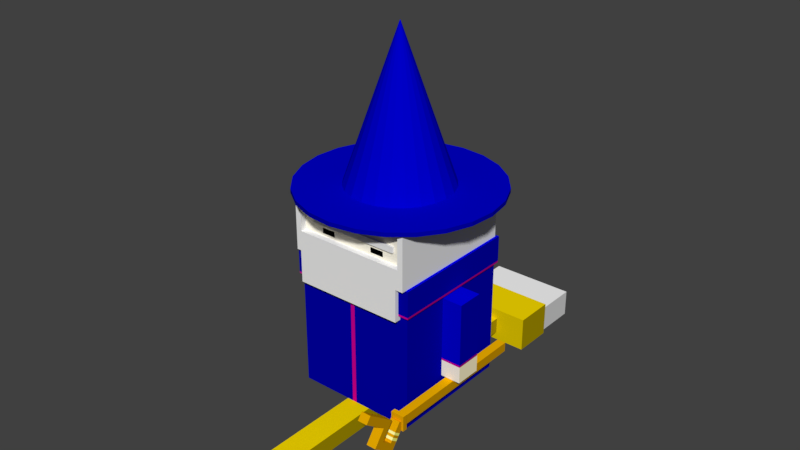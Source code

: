 # Source: wizard_walk.blend  (saved by Blender 2.79.0; exported with 4.5.12 LTS)
import bpy
from mathutils import Matrix  # noqa: F401  (used for matrix-valued properties, if any)

bpy.ops.wm.read_factory_settings(use_empty=True)
scene = bpy.context.scene
scene.name = 'Scene'

# ---- collections
col_collection_1 = bpy.data.collections.new('Collection 1'); scene.collection.children.link(col_collection_1)

# ---- materials (node trees are filled in below, after node groups)
mat_color_m0 = bpy.data.materials.new('Color_M0')
mat_color_m0.alpha_threshold = 0.0
mat_color_m0.use_transparent_shadow = False
mat_color_m0.diffuse_color = (0.7765, 0.7765, 0.7765, 1.0)
mat_color_m0.specular_color = (0.3294, 0.3294, 0.3294)
mat_color_m0.roughness = 0.5
mat_frontcol = bpy.data.materials.new('FrontCol')
mat_frontcol.alpha_threshold = 0.0
mat_frontcol.use_transparent_shadow = False
mat_frontcol.diffuse_color = (1.0, 1.0, 1.0, 1.0)
mat_frontcol.specular_color = (0.3294, 0.3294, 0.3294)
mat_frontcol.roughness = 0.5
mat_color_l1 = bpy.data.materials.new('Color_L1')
mat_color_l1.alpha_threshold = 0.0
mat_color_l1.use_transparent_shadow = False
mat_color_l1.diffuse_color = (0.6, 0.0, 0.298, 1.0)
mat_color_l1.specular_color = (0.3294, 0.3294, 0.3294)
mat_color_l1.roughness = 0.5
mat_color_06 = bpy.data.materials.new('Color_06')
mat_color_06.alpha_threshold = 0.0
mat_color_06.use_transparent_shadow = False
mat_color_06.diffuse_color = (0.0, 0.0, 0.4, 1.0)
mat_color_06.specular_color = (0.3294, 0.3294, 0.3294)
mat_color_06.roughness = 0.5
mat_color_i0 = bpy.data.materials.new('Color_I0')
mat_color_i0.alpha_threshold = 0.0
mat_color_i0.use_transparent_shadow = False
mat_color_i0.diffuse_color = (0.0, 0.0, 0.6, 1.0)
mat_color_i0.specular_color = (0.3294, 0.3294, 0.3294)
mat_color_i0.roughness = 0.5
mat_color_09 = bpy.data.materials.new('Color_09')
mat_color_09.alpha_threshold = 0.0
mat_color_09.use_transparent_shadow = False
mat_color_09.diffuse_color = (0.4, 0.0, 0.2, 1.0)
mat_color_09.specular_color = (0.3294, 0.3294, 0.3294)
mat_color_09.roughness = 0.5
mat_color_03 = bpy.data.materials.new('Color_03')
mat_color_03.alpha_threshold = 0.0
mat_color_03.use_transparent_shadow = False
mat_color_03.diffuse_color = (0.8863, 0.8863, 0.8863, 1.0)
mat_color_03.specular_color = (0.3294, 0.3294, 0.3294)
mat_color_03.roughness = 0.5
mat_color_08 = bpy.data.materials.new('Color_08')
mat_color_08.alpha_threshold = 0.0
mat_color_08.use_transparent_shadow = False
mat_color_08.diffuse_color = (1.0, 0.949, 0.8, 1.0)
mat_color_08.specular_color = (0.3294, 0.3294, 0.3294)
mat_color_08.roughness = 0.5
mat_color_d0 = bpy.data.materials.new('Color_D0')
mat_color_d0.alpha_threshold = 0.0
mat_color_d0.use_transparent_shadow = False
mat_color_d0.diffuse_color = (1.0, 0.898, 0.6, 1.0)
mat_color_d0.specular_color = (0.3294, 0.3294, 0.3294)
mat_color_d0.roughness = 0.5
mat_color_05 = bpy.data.materials.new('Color_05')
mat_color_05.alpha_threshold = 0.0
mat_color_05.use_transparent_shadow = False
mat_color_05.diffuse_color = (0.0, 0.0, 0.8, 1.0)
mat_color_05.specular_color = (0.3294, 0.3294, 0.3294)
mat_color_05.roughness = 0.5
mat_color_07 = bpy.data.materials.new('Color_07')
mat_color_07.alpha_threshold = 0.0
mat_color_07.use_transparent_shadow = False
mat_color_07.diffuse_color = (1.0, 1.0, 1.0, 1.0)
mat_color_07.specular_color = (0.3294, 0.3294, 0.3294)
mat_color_07.roughness = 0.5
mat_color_16 = bpy.data.materials.new('Color_16')
mat_color_16.alpha_threshold = 0.0
mat_color_16.use_transparent_shadow = False
mat_color_16.diffuse_color = (0.0, 0.0, 0.0, 1.0)
mat_color_16.specular_color = (0.3294, 0.3294, 0.3294)
mat_color_16.roughness = 0.5
mat_color_10 = bpy.data.materials.new('Color_10')
mat_color_10.alpha_threshold = 0.0
mat_color_10.use_transparent_shadow = False
mat_color_10.diffuse_color = (1.0, 0.749, 0.0, 1.0)
mat_color_10.specular_color = (0.3294, 0.3294, 0.3294)
mat_color_10.roughness = 0.5
mat_color_11 = bpy.data.materials.new('Color_11')
mat_color_11.alpha_threshold = 0.0
mat_color_11.use_transparent_shadow = False
mat_color_11.diffuse_color = (0.4, 0.298, 0.0, 1.0)
mat_color_11.specular_color = (0.3294, 0.3294, 0.3294)
mat_color_11.roughness = 0.5
mat_color_12 = bpy.data.materials.new('Color_12')
mat_color_12.alpha_threshold = 0.0
mat_color_12.use_transparent_shadow = False
mat_color_12.diffuse_color = (0.8, 0.6, 0.0, 1.0)
mat_color_12.specular_color = (0.3294, 0.3294, 0.3294)
mat_color_12.roughness = 0.5
mat_color_13 = bpy.data.materials.new('Color_13')
mat_color_13.alpha_threshold = 0.0
mat_color_13.use_transparent_shadow = False
mat_color_13.diffuse_color = (0.6667, 0.6667, 0.6667, 1.0)
mat_color_13.specular_color = (0.3294, 0.3294, 0.3294)
mat_color_13.roughness = 0.5
mat_color_c0 = bpy.data.materials.new('Color_C0')
mat_color_c0.alpha_threshold = 0.0
mat_color_c0.use_transparent_shadow = False
mat_color_c0.diffuse_color = (0.8, 0.4, 0.0, 1.0)
mat_color_c0.specular_color = (0.3294, 0.3294, 0.3294)
mat_color_c0.roughness = 0.5
mat_color_04 = bpy.data.materials.new('Color_04')
mat_color_04.alpha_threshold = 0.0
mat_color_04.use_transparent_shadow = False
mat_color_04.diffuse_color = (1.0, 0.498, 0.0, 1.0)
mat_color_04.specular_color = (0.3294, 0.3294, 0.3294)
mat_color_04.roughness = 0.5
mat_color_02 = bpy.data.materials.new('Color_02')
mat_color_02.alpha_threshold = 0.0
mat_color_02.use_transparent_shadow = False
mat_color_02.diffuse_color = (0.6, 0.298, 0.0, 1.0)
mat_color_02.specular_color = (0.3294, 0.3294, 0.3294)
mat_color_02.roughness = 0.5
mat_color_e0 = bpy.data.materials.new('Color_E0')
mat_color_e0.alpha_threshold = 0.0
mat_color_e0.use_transparent_shadow = False
mat_color_e0.diffuse_color = (1.0, 1.0, 0.1961, 1.0)
mat_color_e0.specular_color = (0.3294, 0.3294, 0.3294)
mat_color_e0.roughness = 0.5
mat_color_14 = bpy.data.materials.new('Color_14')
mat_color_14.alpha_threshold = 0.0
mat_color_14.use_transparent_shadow = False
mat_color_14.diffuse_color = (1.0, 1.0, 0.3961, 1.0)
mat_color_14.specular_color = (0.3294, 0.3294, 0.3294)
mat_color_14.roughness = 0.5
mat_color_15 = bpy.data.materials.new('Color_15')
mat_color_15.alpha_threshold = 0.0
mat_color_15.use_transparent_shadow = False
mat_color_15.diffuse_color = (1.0, 1.0, 0.0, 1.0)
mat_color_15.specular_color = (0.3294, 0.3294, 0.3294)
mat_color_15.roughness = 0.5
mat_color_01 = bpy.data.materials.new('Color_01')
mat_color_01.alpha_threshold = 0.0
mat_color_01.use_transparent_shadow = False
mat_color_01.diffuse_color = (0.4, 0.2, 0.0, 1.0)
mat_color_01.specular_color = (0.3294, 0.3294, 0.3294)
mat_color_01.roughness = 0.5

# ---- material node trees

# ---- world
world_world = bpy.data.worlds.new('World'); scene.world = world_world
world_world.color = (0.05088, 0.05088, 0.05088)
world_world.use_sun_shadow = False
world_world.sun_shadow_jitter_overblur = 0.0
world_world.cycles.sampling_method = 'MANUAL'

# ---- meshes
me_circle = bpy.data.meshes.new('Circle')
me_circle.from_pydata([(0.0, 1.0, 0.0), (-0.1951, 0.9808, 0.0), (-0.3827, 0.9239, 0.0), (-0.5556, 0.8315, 0.0), (-0.7071, 0.7071, 0.0), (-0.8315, 0.5556, 0.0), (-0.9239, 0.3827, 0.0), (-0.9808, 0.1951, 0.0), (-1.0, 7.55e-08, 0.0), (-0.9808, -0.1951, 0.0), (-0.9239, -0.3827, 0.0), (-0.8315, -0.5556, 0.0), (-0.7071, -0.7071, 0.0), (-0.5556, -0.8315, 0.0), (-0.3827, -0.9239, 0.0), (-0.1951, -0.9808, 0.0), (3.258e-07, -1.0, 0.0), (0.1951, -0.9808, 0.0), (0.3827, -0.9239, 0.0), (0.5556, -0.8315, 0.0), (0.7071, -0.7071, 0.0), (0.8315, -0.5556, 0.0), (0.9239, -0.3827, 0.0), (0.9808, -0.1951, 0.0), (1.0, 9.656e-07, 0.0), (0.9808, 0.1951, 0.0), (0.9239, 0.3827, 0.0), (0.8315, 0.5556, 0.0), (0.7071, 0.7071, 0.0), (0.5556, 0.8315, 0.0), (0.3827, 0.9239, 0.0), (0.1951, 0.9808, 0.0)], [(1, 0), (2, 1), (3, 2), (4, 3), (5, 4), (6, 5), (7, 6), (8, 7), (9, 8), (10, 9), (11, 10), (12, 11), (13, 12), (14, 13), (15, 14), (16, 15), (17, 16), (18, 17), (19, 18), (20, 19), (21, 20), (22, 21), (23, 22), (24, 23), (25, 24), (26, 25), (27, 26), (28, 27), (29, 28), (30, 29), (31, 30), (0, 31)], [])
me_circle.use_remesh_preserve_volume = False
me_circle.use_remesh_preserve_attributes = False
me_circle.use_mirror_vertex_groups = False
me_circle.update()
me_camera = bpy.data.meshes.new('Camera')
me_camera.from_pydata([], [], [])
me_camera.use_remesh_preserve_volume = False
me_camera.use_remesh_preserve_attributes = False
me_camera.use_mirror_vertex_groups = False
me_camera.update()
me_mesh03_001 = bpy.data.meshes.new('Mesh03.001')
me_mesh03_001.from_pydata([(-7.314, -9.631, -52.67), (7.999, -9.631, -40.06), (-7.314, -9.631, -40.06), (7.999, -9.631, -52.67), (-7.314, -9.631, -52.67), (7.999, 10.12, -52.67), (7.999, -9.631, -52.67), (-7.314, 10.12, -52.67), (-7.314, 10.12, 8.267), (7.999, 10.12, -38.62), (-7.314, 10.12, -38.62), (7.999, 10.12, 8.267), (-7.314, 10.12, 8.267), (7.999, -9.631, 8.267), (7.999, 10.12, 8.267), (-7.314, -9.631, 8.267), (-7.314, -9.631, -38.62), (7.999, -9.631, 8.267), (-7.314, -9.631, 8.267), (7.999, -9.631, -38.62), (7.999, 10.12, -40.06), (-7.314, 10.12, -52.67), (-7.314, 10.12, -40.06), (7.999, 10.12, -52.67), (7.999, -9.631, -40.06), (7.999, 10.12, -52.67), (7.999, 10.12, -40.06), (7.999, -9.631, -52.67), (7.999, -9.631, -38.62), (7.999, 10.12, -38.62), (7.999, -9.631, 8.267), (7.999, 10.12, 8.267), (-7.314, -9.631, -40.06), (-7.314, 10.12, -52.67), (-7.314, 10.12, -40.06), (-7.314, -9.631, -52.67), (-7.314, -9.631, -38.62), (-7.314, 10.12, -38.62), (-7.314, -9.631, 8.267), (-7.314, 10.12, 8.267)], [], [(0, 1, 2), (1, 0, 3), (4, 5, 6), (5, 4, 7), (8, 9, 10), (9, 8, 11), (12, 13, 14), (13, 12, 15), (16, 17, 18), (17, 16, 19), (16, 1, 19), (1, 16, 2), (20, 21, 22), (21, 20, 23), (24, 25, 26), (25, 24, 27), (26, 28, 24), (28, 26, 29), (20, 10, 9), (10, 20, 22), (29, 30, 28), (30, 29, 31), (32, 33, 34), (33, 32, 35), (34, 36, 32), (36, 34, 37), (37, 38, 36), (38, 37, 39)])
me_mesh03_001.polygons.foreach_set('material_index', [7, 7, 8, 8, 4, 4, 9, 9, 4, 4, 2, 2, 7, 7, 8, 8, 5, 5, 2, 2, 3, 3, 8, 8, 5, 5, 3, 3])
_uv = me_mesh03_001.uv_layers.new(name='UVMap')
_uv.uv.foreach_set('vector', [44.39, 41.93, 59.7, 54.54, 44.39, 54.54, 59.7, 54.54, 44.39, 41.93, 59.7, 41.93, -44.39, -9.712, -59.7, 10.04, -59.7, -9.712, -59.7, 10.04, -44.39, -9.712, -44.39, 10.04, -44.39, 102.9, -59.7, 55.98, -44.39, 55.98, -59.7, 55.98, -44.39, 102.9, -59.7, 102.9, 44.39, 10.04, 59.7, -9.712, 59.7, 10.04, 59.7, -9.712, 44.39, 10.04, 44.39, -9.712, 44.39, 55.98, 59.7, 102.9, 44.39, 102.9, 59.7, 102.9, 44.39, 55.98, 59.7, 55.98, 44.39, 55.98, 59.7, 54.54, 59.7, 55.98, 59.7, 54.54, 44.39, 55.98, 44.39, 54.54, -59.7, 54.54, -44.39, 41.93, -44.39, 54.54, -44.39, 41.93, -59.7, 54.54, -59.7, 41.93, -9.712, 54.54, 10.04, 41.93, 10.04, 54.54, 10.04, 41.93, -9.712, 54.54, -9.712, 41.93, 10.04, 54.54, -9.712, 55.98, -9.712, 54.54, -9.712, 55.98, 10.04, 54.54, 10.04, 55.98, -59.7, 54.54, -44.39, 55.98, -59.7, 55.98, -44.39, 55.98, -59.7, 54.54, -44.39, 54.54, 10.04, 55.98, -9.712, 102.9, -9.712, 55.98, -9.712, 102.9, 10.04, 55.98, 10.04, 102.9, -9.712, 54.54, 10.04, 41.93, 10.04, 54.54, 10.04, 41.93, -9.712, 54.54, -9.712, 41.93, 10.04, 54.54, -9.712, 55.98, -9.712, 54.54, -9.712, 55.98, 10.04, 54.54, 10.04, 55.98, 10.04, 55.98, -9.712, 102.9, -9.712, 55.98, -9.712, 102.9, 10.04, 55.98, 10.04, 102.9])
me_mesh03_001.materials.append(mat_color_m0)
me_mesh03_001.materials.append(mat_frontcol)
me_mesh03_001.materials.append(mat_color_l1)
me_mesh03_001.materials.append(mat_color_06)
me_mesh03_001.materials.append(mat_color_i0)
me_mesh03_001.materials.append(mat_color_09)
me_mesh03_001.materials.append(mat_color_03)
me_mesh03_001.materials.append(mat_color_08)
me_mesh03_001.materials.append(mat_color_d0)
me_mesh03_001.materials.append(mat_color_05)
me_mesh03_001.materials.append(mat_color_07)
me_mesh03_001.materials.append(mat_color_16)
me_mesh03_001.use_remesh_preserve_volume = False
me_mesh03_001.use_remesh_preserve_attributes = False
me_mesh03_001.use_mirror_vertex_groups = False
me_mesh03_001.update()
me_mesh09 = bpy.data.meshes.new('Mesh09')
me_mesh09.from_pydata([(-8.624, 105.0, 18.88), (10.5, 105.0, 6.375), (-8.624, 105.0, 6.375), (10.5, 105.0, 18.88), (-8.624, 105.0, 18.88), (10.5, -165.0, 18.88), (10.5, 105.0, 18.88), (-8.624, -165.0, 18.88), (-8.624, 105.0, 18.88), (-8.624, -165.0, 6.375), (-8.624, -165.0, 18.88), (-8.624, 105.0, 6.375), (10.5, 105.0, 6.375), (-8.624, -165.0, 6.375), (-8.624, 105.0, 6.375), (10.5, -165.0, 6.375), (10.5, 105.0, 6.375), (10.5, -165.0, 18.88), (10.5, -165.0, 6.375), (10.5, 105.0, 18.88), (10.5, -165.0, 18.88), (-8.624, -165.0, 6.375), (10.5, -165.0, 6.375), (-8.624, -165.0, 18.88), (-31.61, 136.1, 23.88), (34.43, 136.1, 3.375), (-31.61, 136.1, 3.375), (34.43, 136.1, 23.88), (34.43, 167.1, 23.88), (-31.61, 136.1, 23.88), (34.43, 136.1, 23.88), (-31.7, 167.1, 23.88), (-31.7, 136.1, 23.88), (-31.7, 167.1, 23.88), (-31.7, 136.1, 3.375), (-31.7, 136.1, 23.88), (-31.7, 167.1, 3.375), (-31.7, 167.1, 23.88), (34.43, 167.1, 3.375), (-31.7, 167.1, 3.375), (34.43, 167.1, 23.88), (34.43, 136.1, 23.88), (34.43, 167.1, 3.375), (34.43, 167.1, 23.88), (34.43, 136.1, 3.375), (34.52, 136.1, 26.69), (34.52, 136.1, 1.705e-13), (34.43, 136.1, 1.705e-13), (34.52, 105.1, 1.705e-13), (34.43, 136.1, 1.705e-13), (34.52, 136.1, 1.705e-13), (10.5, 105.1, 1.705e-13), (-8.624, 105.1, 1.705e-13), (-31.61, 105.1, 1.705e-13), (-31.61, 136.1, 1.705e-13), (-31.61, 105.1, 1.705e-13), (-31.61, 136.1, 26.69), (-31.61, 136.1, 1.705e-13), (-31.61, 105.1, 26.69), (-31.61, 105.1, 1.705e-13), (34.52, 105.1, 26.69), (-31.61, 105.1, 26.69), (-8.624, 105.1, 1.705e-13), (10.5, 105.1, 1.705e-13), (34.52, 105.1, 1.705e-13), (34.52, 136.1, 1.705e-13), (34.52, 105.1, 26.69), (34.52, 105.1, 1.705e-13), (34.52, 136.1, 26.69), (34.43, 136.1, 26.69), (34.52, 105.1, 26.69), (34.52, 136.1, 26.69), (-31.61, 136.1, 26.69), (-31.61, 105.1, 26.69), (-31.61, 136.1, 26.69), (34.43, 136.1, 26.69), (-31.61, 136.1, 23.88), (-31.61, 136.1, 3.375), (-31.61, 136.1, 23.88), (-31.7, 136.1, 3.375), (-31.61, 136.1, 3.375), (-31.7, 136.1, 23.88), (-31.7, 136.1, 3.375), (34.43, 167.1, 3.375), (-31.61, 136.1, 3.375), (-31.7, 167.1, 3.375), (34.43, 136.1, 3.375), (-31.61, 136.1, 1.705e-13)], [], [(0, 1, 2), (1, 0, 3), (4, 5, 6), (5, 4, 7), (8, 9, 10), (9, 8, 11), (12, 13, 14), (13, 12, 15), (16, 17, 18), (17, 16, 19), (20, 21, 22), (21, 20, 23), (24, 25, 26), (25, 24, 27), (28, 29, 30), (31, 29, 28), (29, 31, 32), (33, 34, 35), (34, 33, 36), (37, 38, 39), (38, 37, 40), (41, 42, 43), (42, 41, 44), (45, 25, 27), (46, 25, 45), (25, 46, 47), (48, 49, 50), (51, 49, 48), (52, 49, 51), (53, 49, 52), (49, 53, 54), (55, 56, 57), (56, 55, 58), (59, 60, 61), (62, 60, 59), (63, 60, 62), (60, 63, 64), (65, 66, 67), (66, 65, 68), (69, 70, 71), (72, 70, 69), (70, 72, 73), (27, 74, 75), (24, 74, 27), (57, 56, 76), (57, 76, 77), (78, 79, 80), (79, 78, 81), (82, 83, 84), (83, 82, 85), (84, 83, 86), (47, 26, 25), (26, 47, 87), (45, 27, 75)])
me_mesh09.polygons.foreach_set('material_index', [0, 0, 1, 1, 2, 2, 2, 2, 2, 2, 3, 3, 0, 0, 4, 4, 4, 5, 5, 5, 5, 6, 6, 0, 0, 0, 2, 2, 2, 2, 2, 2, 2, 3, 3, 3, 3, 2, 2, 1, 1, 1, 3, 3, 2, 2, 0, 0, 0, 0, 0, 3, 3, 0])
_uv = me_mesh09.uv_layers.new(name='UVMap')
_uv.uv.foreach_set('vector', [8.624, 18.88, -10.5, 6.375, 8.624, 6.375, -10.5, 6.375, 8.624, 18.88, -10.5, 18.88, -8.624, 105.0, 10.5, -165.0, 10.5, 105.0, 10.5, -165.0, -8.624, 105.0, -8.624, -165.0, -105.0, 18.88, 165.0, 6.375, 165.0, 18.88, 165.0, 6.375, -105.0, 18.88, -105.0, 6.375, -10.5, 105.0, 8.624, -165.0, 8.624, 105.0, 8.624, -165.0, -10.5, 105.0, -10.5, -165.0, 105.0, 6.375, -165.0, 18.88, -165.0, 6.375, -165.0, 18.88, 105.0, 6.375, 105.0, 18.88, 10.5, 18.88, -8.624, 6.375, 10.5, 6.375, -8.624, 6.375, 10.5, 18.88, -8.624, 18.88, 31.61, 23.88, -34.43, 3.375, 31.61, 3.375, -34.43, 3.375, 31.61, 23.88, -34.43, 23.88, 34.43, 167.1, -31.61, 136.1, 34.43, 136.1, -31.7, 167.1, -31.61, 136.1, 34.43, 167.1, -31.61, 136.1, -31.7, 167.1, -31.7, 136.1, -167.1, 23.88, -136.1, 3.375, -136.1, 23.88, -136.1, 3.375, -167.1, 23.88, -167.1, 3.375, 31.7, 23.88, -34.43, 3.375, 31.7, 3.375, -34.43, 3.375, 31.7, 23.88, -34.43, 23.88, 136.1, 23.88, 167.1, 3.375, 167.1, 23.88, 167.1, 3.375, 136.1, 23.88, 136.1, 3.375, -34.52, 26.69, -34.43, 3.375, -34.43, 23.88, -34.52, 1.705e-13, -34.43, 3.375, -34.52, 26.69, -34.43, 3.375, -34.52, 1.705e-13, -34.43, 1.705e-13, -34.52, 105.1, -34.43, 136.1, -34.52, 136.1, -10.5, 105.1, -34.43, 136.1, -34.52, 105.1, 8.624, 105.1, -34.43, 136.1, -10.5, 105.1, 31.61, 105.1, -34.43, 136.1, 8.624, 105.1, -34.43, 136.1, 31.61, 105.1, 31.61, 136.1, -105.1, 1.705e-13, -136.1, 26.69, -136.1, 1.705e-13, -136.1, 26.69, -105.1, 1.705e-13, -105.1, 26.69, -31.61, 1.705e-13, 34.52, 26.69, -31.61, 26.69, -8.624, 1.705e-13, 34.52, 26.69, -31.61, 1.705e-13, 10.5, 1.705e-13, 34.52, 26.69, -8.624, 1.705e-13, 34.52, 26.69, 10.5, 1.705e-13, 34.52, 1.705e-13, 136.1, 1.705e-13, 105.1, 26.69, 105.1, 1.705e-13, 105.1, 26.69, 136.1, 1.705e-13, 136.1, 26.69, 34.43, 136.1, 34.52, 105.1, 34.52, 136.1, -31.61, 136.1, 34.52, 105.1, 34.43, 136.1, 34.52, 105.1, -31.61, 136.1, -31.61, 105.1, -34.43, 23.88, 31.61, 26.69, -34.43, 26.69, 31.61, 23.88, 31.61, 26.69, -34.43, 23.88, -136.1, 1.705e-13, -136.1, 26.69, -136.1, 23.88, -136.1, 1.705e-13, -136.1, 23.88, -136.1, 3.375, -31.61, 23.88, -31.7, 3.375, -31.61, 3.375, -31.7, 3.375, -31.61, 23.88, -31.7, 23.88, 31.7, 136.1, -34.43, 167.1, 31.61, 136.1, -34.43, 167.1, 31.7, 136.1, 31.7, 167.1, 31.61, 136.1, -34.43, 167.1, -34.43, 136.1, -34.43, 1.705e-13, 31.61, 3.375, -34.43, 3.375, 31.61, 3.375, -34.43, 1.705e-13, 31.61, 1.705e-13, -34.52, 26.69, -34.43, 23.88, -34.43, 26.69])
me_mesh09.materials.append(mat_frontcol)
me_mesh09.materials.append(mat_color_10)
me_mesh09.materials.append(mat_color_11)
me_mesh09.materials.append(mat_color_12)
me_mesh09.materials.append(mat_color_07)
me_mesh09.materials.append(mat_color_m0)
me_mesh09.materials.append(mat_color_13)
me_mesh09.use_remesh_preserve_volume = False
me_mesh09.use_remesh_preserve_attributes = False
me_mesh09.use_mirror_vertex_groups = False
me_mesh09.update()
me_mesh07 = bpy.data.meshes.new('Mesh07')
me_mesh07.from_pydata([(-47.17, -8.774, 55.62), (-47.17, 10.98, 102.5), (-47.17, -8.774, 102.5), (-47.17, 10.98, 55.62), (-47.17, 10.98, 54.18), (-47.17, -8.774, 54.18), (-62.48, -8.774, 55.62), (-47.17, -8.774, 54.18), (-47.17, -8.774, 55.62), (-62.48, -8.774, 54.18), (-62.48, -8.774, 55.62), (-62.48, 10.98, 54.18), (-62.48, -8.774, 54.18), (-62.48, 10.98, 55.62), (-62.48, 10.98, 102.5), (-62.48, -8.774, 102.5), (-62.48, -8.774, 102.5), (-47.17, -8.774, 102.5), (-47.17, -8.774, 102.5), (-62.48, 10.98, 102.5), (-62.48, -8.774, 102.5), (-47.17, 10.98, 102.5), (-47.17, 10.98, 55.62), (-62.48, 10.98, 102.5), (-47.17, 10.98, 102.5), (-62.48, 10.98, 55.62), (-47.17, 10.98, 54.18), (-62.48, 10.98, 54.18), (-47.17, 10.98, 41.57), (-62.48, 10.98, 41.57), (-47.17, 10.98, 41.57), (-62.48, -8.774, 41.57), (-62.48, 10.98, 41.57), (-47.17, -8.774, 41.57), (-47.17, 10.98, 41.57), (-47.17, -8.774, 41.57), (-62.48, 10.98, 54.18), (-47.17, -8.774, 54.18), (-47.17, 10.98, 54.18), (-62.48, -8.774, 54.18), (-62.48, -8.774, 41.57), (-62.48, 10.98, 41.57), (-62.48, -8.774, 41.57), (-47.17, -8.774, 41.57), (-62.48, 10.98, 55.62), (-47.17, -8.774, 55.62), (-47.17, 10.98, 55.62), (-62.48, -8.774, 55.62)], [], [(0, 1, 2), (1, 0, 3), (0, 4, 3), (4, 0, 5), (6, 7, 8), (7, 6, 9), (10, 11, 12), (11, 10, 13), (10, 14, 13), (14, 10, 15), (8, 16, 6), (16, 8, 17), (18, 19, 20), (19, 18, 21), (22, 23, 24), (23, 22, 25), (26, 25, 22), (25, 26, 27), (28, 27, 26), (27, 28, 29), (30, 31, 32), (31, 30, 33), (34, 5, 35), (5, 34, 4), (36, 37, 38), (37, 36, 39), (11, 40, 12), (40, 11, 41), (42, 7, 9), (7, 42, 43), (44, 45, 46), (45, 44, 47)])
me_mesh07.polygons.foreach_set('material_index', [0, 0, 1, 1, 2, 2, 1, 1, 0, 0, 3, 3, 4, 4, 3, 3, 2, 2, 5, 5, 6, 6, 6, 6, 7, 7, 6, 6, 5, 5, 7, 7])
_uv = me_mesh07.uv_layers.new(name='UVMap')
_uv.uv.foreach_set('vector', [-8.774, 55.62, 10.98, 102.5, -8.774, 102.5, 10.98, 102.5, -8.774, 55.62, 10.98, 55.62, -8.774, 55.62, 10.98, 54.18, 10.98, 55.62, 10.98, 54.18, -8.774, 55.62, -8.774, 54.18, -62.48, 55.62, -47.17, 54.18, -47.17, 55.62, -47.17, 54.18, -62.48, 55.62, -62.48, 54.18, 8.774, 55.62, -10.98, 54.18, 8.774, 54.18, -10.98, 54.18, 8.774, 55.62, -10.98, 55.62, 8.774, 55.62, -10.98, 102.5, -10.98, 55.62, -10.98, 102.5, 8.774, 55.62, 8.774, 102.5, -47.17, 55.62, -62.48, 102.5, -62.48, 55.62, -62.48, 102.5, -47.17, 55.62, -47.17, 102.5, -47.17, -8.774, -62.48, 10.98, -62.48, -8.774, -62.48, 10.98, -47.17, -8.774, -47.17, 10.98, 47.17, 55.62, 62.48, 102.5, 47.17, 102.5, 62.48, 102.5, 47.17, 55.62, 62.48, 55.62, 47.17, 54.18, 62.48, 55.62, 47.17, 55.62, 62.48, 55.62, 47.17, 54.18, 62.48, 54.18, 47.17, 41.57, 62.48, 54.18, 47.17, 54.18, 62.48, 54.18, 47.17, 41.57, 62.48, 41.57, 47.17, 10.98, 62.48, -8.774, 62.48, 10.98, 62.48, -8.774, 47.17, 10.98, 47.17, -8.774, 10.98, 41.57, -8.774, 54.18, -8.774, 41.57, -8.774, 54.18, 10.98, 41.57, 10.98, 54.18, -62.48, 10.98, -47.17, -8.774, -47.17, 10.98, -47.17, -8.774, -62.48, 10.98, -62.48, -8.774, -10.98, 54.18, 8.774, 41.57, 8.774, 54.18, 8.774, 41.57, -10.98, 54.18, -10.98, 41.57, -62.48, 41.57, -47.17, 54.18, -62.48, 54.18, -47.17, 54.18, -62.48, 41.57, -47.17, 41.57, -62.48, 10.98, -47.17, -8.774, -47.17, 10.98, -47.17, -8.774, -62.48, 10.98, -62.48, -8.774])
me_mesh07.materials.append(mat_color_06)
me_mesh07.materials.append(mat_color_09)
me_mesh07.materials.append(mat_color_l1)
me_mesh07.materials.append(mat_color_i0)
me_mesh07.materials.append(mat_color_05)
me_mesh07.materials.append(mat_color_08)
me_mesh07.materials.append(mat_color_d0)
me_mesh07.materials.append(mat_frontcol)
me_mesh07.use_remesh_preserve_volume = False
me_mesh07.use_remesh_preserve_attributes = False
me_mesh07.use_mirror_vertex_groups = False
me_mesh07.update()
me_mesh05 = bpy.data.meshes.new('Mesh05')
me_mesh05.from_pydata([(10.14, -90.14, -57.13), (10.14, -86.44, -52.15), (10.14, -90.14, -57.13), (10.14, -86.44, -52.16), (10.14, -90.14, -57.13), (2.94, -86.44, -52.15), (10.14, -86.44, -52.15), (10.14, -95.29, -64.07), (2.94, -95.29, -64.07), (10.14, -95.29, -64.07), (2.94, -87.79, -69.64), (2.94, -95.29, -64.07), (10.14, -87.79, -69.64), (10.14, -95.29, -64.07), (10.14, -86.66, -77.35), (10.14, -87.79, -69.64), (10.14, -98.58, -68.5), (10.14, -94.57, -53.84), (10.14, -99.72, -60.78), (10.14, -103.0, -65.21), (10.14, -99.73, -60.77), (10.14, -103.0, -65.2), (10.14, -99.72, -60.78), (2.94, -103.0, -65.21), (10.14, -103.0, -65.21), (2.94, -94.57, -53.84), (10.14, -94.57, -53.84), (10.14, -94.57, -53.84), (2.94, -110.7, -41.89), (2.94, -94.57, -53.84), (10.14, -110.7, -41.89), (10.14, -107.0, -36.92), (10.14, -110.7, -41.89), (2.94, -86.44, -52.15), (10.14, -107.0, -36.92), (10.14, -86.44, -52.15), (2.94, -107.0, -36.92), (2.94, -94.57, -53.84), (2.94, -107.0, -36.92), (2.94, -86.44, -52.15), (2.94, -110.7, -41.89), (2.94, -110.7, -41.89), (10.14, -107.0, -36.92), (2.94, -107.0, -36.92), (10.14, -110.7, -41.89), (2.94, -95.29, -64.07), (2.94, -103.0, -65.21), (2.94, -86.66, -77.35), (2.94, -87.79, -69.64), (2.94, -86.64, -68.09), (10.14, -87.79, -69.64), (2.94, -86.64, -68.09), (2.94, -87.79, -69.64), (10.14, -86.64, -68.09), (10.14, -86.64, -68.09), (10.14, -86.64, -77.33), (2.94, -86.66, -77.35), (10.14, -86.64, -77.33), (10.14, -86.66, -77.35), (2.94, -86.64, -77.33), (2.94, -86.64, -77.33), (2.94, -82.21, -71.38), (2.94, -85.49, -66.54), (2.94, -81.06, -69.83), (10.14, -81.06, -69.83), (2.94, -85.49, -66.54), (2.94, -81.06, -69.83), (10.14, -85.49, -66.54), (10.14, -85.49, -66.54), (10.14, -82.21, -71.38), (10.14, -81.06, -69.83), (2.94, -85.49, -66.54), (10.14, -85.49, -66.54), (2.94, -86.64, -68.09), (10.14, -82.21, -71.38), (10.14, -86.64, -68.09), (2.94, -82.21, -71.38), (2.94, -81.06, -69.83), (10.14, -82.21, -71.38), (2.94, -82.21, -71.38), (10.14, -81.06, -69.83), (2.94, -79.97, -68.36), (10.14, -79.97, -68.36), (10.14, -79.97, -68.36), (2.94, -84.4, -65.07), (2.94, -79.97, -68.36), (10.14, -84.4, -65.07), (10.14, -84.4, -65.07), (10.14, -79.97, -68.36), (2.94, -84.4, -65.07), (10.14, -84.4, -65.07), (2.94, -84.4, -65.07), (2.94, -79.97, -68.36), (2.94, -83.35, -63.66), (2.94, -78.92, -66.95), (2.94, -78.91, -57.68), (2.94, -74.48, -60.97), (10.14, -78.91, -57.68), (2.94, -74.48, -60.97), (2.94, -78.91, -57.68), (10.14, -74.48, -60.97), (10.14, -78.91, -57.68), (10.14, -78.92, -66.95), (10.14, -74.48, -60.97), (10.14, -83.35, -63.66), (10.14, -78.91, -57.68), (2.94, -83.35, -63.66), (10.14, -83.35, -63.66), (2.94, -78.91, -57.68), (2.94, -83.35, -63.66), (10.14, -78.92, -66.95), (10.14, -83.35, -63.66), (2.94, -78.92, -66.95), (2.94, -74.48, -60.97), (10.14, -78.92, -66.95), (2.94, -78.92, -66.95), (10.14, -74.48, -60.97), (2.94, -86.63, -77.33), (10.14, -86.63, -77.33), (10.14, -86.63, -77.33), (2.94, -86.64, -77.33), (10.14, -86.63, -77.33), (10.14, -86.64, -77.33), (2.94, -86.63, -77.33), (2.94, -86.63, -77.33), (10.14, -86.66, -77.35), (2.94, -103.0, -65.21), (2.94, -86.66, -77.35), (10.14, -103.0, -65.21), (10.14, -98.58, -68.5), (10.14, -98.6, -68.52), (10.14, -103.0, -65.23), (10.14, 38.9, -63.5), (3.484, -74.06, -63.5), (3.484, 38.9, -63.5), (10.14, -74.06, -63.5), (10.14, 38.9, -63.5), (10.14, -74.06, -56.48), (10.14, -74.06, -63.5), (10.14, 38.9, -56.48), (10.14, 38.9, -63.5), (3.484, 38.9, -56.48), (10.14, 38.9, -56.48), (3.484, 38.9, -63.5), (3.484, -74.06, -63.5), (3.484, 38.9, -56.48), (3.484, 38.9, -63.5), (3.484, -74.06, -56.48), (3.484, -74.06, -63.5), (10.14, -74.06, -56.48), (3.484, -74.06, -56.48), (10.14, -74.06, -63.5), (10.14, -74.06, -56.48), (3.484, 38.9, -56.48), (3.484, -74.06, -56.48), (10.14, 38.9, -56.48), (11.71, -77.15, -65.88), (1.644, -77.15, -54.38), (1.644, -77.15, -65.88), (11.71, -77.15, -54.38), (11.71, -73.72, -65.88), (11.71, -77.15, -54.38), (11.71, -77.15, -65.88), (11.71, -73.72, -54.38), (11.71, -73.72, -65.88), (1.644, -73.72, -54.38), (11.71, -73.72, -54.38), (1.644, -73.72, -65.88), (11.71, -73.72, -65.88), (1.644, -77.15, -65.88), (1.644, -73.72, -65.88), (11.71, -77.15, -65.88), (1.644, -77.15, -65.88), (1.644, -73.72, -54.38), (1.644, -73.72, -65.88), (1.644, -77.15, -54.38), (11.71, -77.15, -54.38), (1.644, -73.72, -54.38), (1.644, -77.15, -54.38), (11.71, -73.72, -54.38)], [], [(0, 1, 2), (1, 0, 3), (4, 5, 6), (7, 5, 4), (5, 7, 8), (9, 10, 11), (10, 9, 12), (13, 14, 15), (14, 13, 16), (17, 16, 13), (18, 16, 17), (16, 18, 19), (20, 19, 18), (19, 20, 21), (22, 23, 24), (23, 22, 25), (25, 22, 26), (27, 28, 29), (28, 27, 30), (17, 31, 32), (31, 17, 1), (1, 17, 2), (17, 13, 2), (33, 34, 35), (34, 33, 36), (37, 38, 39), (38, 37, 40), (41, 42, 43), (42, 41, 44), (45, 37, 39), (37, 45, 46), (45, 47, 46), (47, 45, 48), (47, 48, 49), (50, 51, 52), (51, 50, 53), (15, 14, 54), (54, 14, 55), (56, 57, 58), (57, 56, 59), (47, 49, 60), (60, 49, 61), (62, 61, 49), (61, 62, 63), (64, 65, 66), (65, 64, 67), (68, 69, 70), (69, 68, 54), (71, 53, 72), (53, 71, 51), (73, 74, 75), (74, 73, 76), (77, 78, 79), (78, 77, 80), (81, 80, 77), (80, 81, 82), (83, 84, 85), (84, 83, 86), (87, 70, 88), (70, 87, 68), (89, 72, 90), (72, 89, 71), (91, 63, 62), (63, 91, 92), (93, 92, 91), (92, 93, 94), (95, 94, 93), (94, 95, 96), (97, 98, 99), (98, 97, 100), (101, 102, 103), (102, 101, 104), (105, 106, 107), (106, 105, 108), (109, 110, 111), (110, 109, 112), (113, 114, 115), (114, 113, 116), (82, 115, 114), (115, 82, 81), (104, 88, 102), (88, 104, 87), (107, 89, 90), (89, 107, 106), (78, 117, 79), (117, 78, 118), (69, 55, 119), (54, 55, 69), (120, 121, 122), (121, 120, 123), (60, 61, 124), (125, 126, 127), (126, 125, 128), (128, 125, 129), (19, 130, 16), (130, 19, 131), (132, 133, 134), (133, 132, 135), (136, 137, 138), (137, 136, 139), (140, 141, 142), (141, 140, 143), (144, 145, 146), (145, 144, 147), (148, 149, 150), (149, 148, 151), (152, 153, 154), (153, 152, 155), (156, 157, 158), (157, 156, 159), (160, 161, 162), (161, 160, 163), (164, 165, 166), (165, 164, 167), (168, 169, 170), (169, 168, 171), (172, 173, 174), (173, 172, 175), (176, 177, 178), (177, 176, 179)])
me_mesh05.polygons.foreach_set('material_index', [0, 0, 1, 1, 1, 2, 2, 3, 3, 3, 3, 3, 0, 0, 1, 1, 1, 3, 3, 3, 3, 3, 3, 2, 2, 3, 3, 1, 1, 3, 3, 3, 3, 3, 1, 1, 3, 3, 0, 0, 3, 3, 4, 4, 0, 0, 4, 4, 5, 5, 0, 0, 6, 6, 1, 1, 0, 0, 3, 3, 1, 1, 3, 3, 4, 4, 3, 3, 2, 2, 3, 3, 1, 1, 0, 0, 1, 1, 6, 6, 4, 4, 5, 5, 1, 1, 3, 3, 0, 0, 3, 3, 3, 3, 0, 0, 7, 7, 3, 3, 1, 1, 3, 3, 0, 0, 2, 2, 1, 1, 3, 3, 1, 1, 7, 7, 3, 3, 2, 2])
_uv = me_mesh05.uv_layers.new(name='UVMap')
_uv.uv.foreach_set('vector', [-77.48, 41.02, -73.79, 45.99, -77.48, 41.02, -73.79, 45.99, -77.48, 41.02, -73.79, 45.99, -54.53, -13.27, -47.33, -7.072, -54.53, -7.072, -54.53, -21.91, -47.33, -7.072, -54.53, -13.27, -47.33, -7.072, -54.53, -21.91, -47.33, -21.91, -54.53, 86.66, -47.33, 77.32, -47.33, 86.66, -47.33, 77.32, -54.53, 86.66, -54.53, 77.32, -82.64, 34.08, -74.0, 20.8, -75.14, 28.51, -74.0, 20.8, -82.64, 34.08, -85.93, 29.65, -81.91, 44.31, -85.93, 29.65, -82.64, 34.08, -87.07, 37.37, -85.93, 29.65, -81.91, 44.31, -85.93, 29.65, -87.07, 37.37, -90.36, 32.94, -87.08, 37.38, -90.36, 32.94, -87.07, 37.37, -90.36, 32.94, -87.08, 37.38, -90.37, 32.95, 54.53, -21.91, 47.33, -27.43, 54.53, -27.43, 47.33, -27.43, 54.53, -21.91, 47.33, -13.27, 47.33, -13.27, 54.53, -21.91, 54.53, -13.27, 54.53, 92.18, 47.33, 112.2, 47.33, 92.18, 47.33, 112.2, 54.53, 92.18, 54.53, 112.2, -81.91, 44.31, -94.31, 61.23, -98.0, 56.26, -94.31, 61.23, -81.91, 44.31, -73.79, 45.99, -73.79, 45.99, -81.91, 44.31, -77.48, 41.02, -81.91, 44.31, -82.64, 34.08, -77.48, 41.02, -47.33, 86.66, -54.53, 112.2, -54.53, 86.66, -54.53, 112.2, -47.33, 86.66, -47.33, 112.2, 81.91, 44.31, 94.31, 61.23, 73.79, 45.99, 94.31, 61.23, 81.91, 44.31, 98.0, 56.26, 47.33, -13.27, 54.53, -7.073, 47.33, -7.073, 54.53, -7.073, 47.33, -13.27, 54.53, -13.27, 82.64, 34.08, 81.91, 44.31, 73.79, 45.99, 81.91, 44.31, 82.64, 34.08, 90.36, 32.94, 82.64, 34.08, 74.0, 20.8, 90.36, 32.94, 74.0, 20.8, 82.64, 34.08, 75.14, 28.51, 74.0, 20.8, 75.14, 28.51, 73.99, 30.06, 54.53, -21.91, 47.33, -19.98, 47.33, -21.91, 47.33, -19.98, 54.53, -21.91, 54.53, -19.98, -75.14, 28.51, -74.0, 20.8, -73.99, 30.06, -73.99, 30.06, -74.0, 20.8, -73.98, 20.82, -47.33, -27.43, -54.53, -27.39, -54.53, -27.43, -54.53, -27.39, -47.33, -27.43, -47.33, -27.39, 74.0, 20.8, 73.99, 30.06, 73.98, 20.82, 73.98, 20.82, 73.99, 30.06, 69.56, 26.77, 72.84, 31.6, 69.56, 26.77, 73.99, 30.06, 69.56, 26.77, 72.84, 31.6, 68.41, 28.31, 54.53, 71.8, 47.33, 77.32, 47.33, 71.8, 47.33, 77.32, 54.53, 71.8, 54.53, 77.32, -72.84, 31.6, -69.56, 26.77, -68.41, 28.31, -69.56, 26.77, -72.84, 31.6, -73.99, 30.06, 47.33, -18.06, 54.53, -19.98, 54.53, -18.06, 54.53, -19.98, 47.33, -18.06, 47.33, -19.98, 47.33, 77.32, 54.53, 71.8, 54.53, 77.32, 54.53, 71.8, 47.33, 77.32, 47.33, 71.8, -47.33, -18.06, -54.53, -19.98, -47.33, -19.98, -54.53, -19.98, -47.33, -18.06, -54.53, -18.06, -47.33, -16.22, -54.53, -18.06, -47.33, -18.06, -54.53, -18.06, -47.33, -16.22, -54.53, -16.22, 54.53, 71.8, 47.33, 77.32, 47.33, 71.8, 47.33, 77.32, 54.53, 71.8, 54.53, 77.32, -71.75, 33.08, -68.41, 28.31, -67.32, 29.79, -68.41, 28.31, -71.75, 33.08, -72.84, 31.6, 47.33, -16.22, 54.53, -18.06, 54.53, -16.22, 54.53, -18.06, 47.33, -16.22, 47.33, -18.06, 71.75, 33.08, 68.41, 28.31, 72.84, 31.6, 68.41, 28.31, 71.75, 33.08, 67.32, 29.79, 70.7, 34.49, 67.32, 29.79, 71.75, 33.08, 67.32, 29.79, 70.7, 34.49, 66.27, 31.2, 66.25, 40.47, 66.27, 31.2, 70.7, 34.49, 66.27, 31.2, 66.25, 40.47, 61.82, 37.18, -54.53, 77.32, -47.33, 71.8, -47.33, 77.32, -47.33, 71.8, -54.53, 77.32, -54.53, 71.8, -66.25, 40.47, -66.27, 31.2, -61.82, 37.18, -66.27, 31.2, -66.25, 40.47, -70.7, 34.49, 54.53, -7.011, 47.33, -14.46, 54.53, -14.46, 47.33, -14.46, 54.53, -7.011, 47.33, -7.011, 47.33, 77.32, 54.53, 71.8, 54.53, 77.32, 54.53, 71.8, 47.33, 77.32, 47.33, 71.8, -47.33, -7.011, -54.53, -14.46, -47.33, -14.46, -54.53, -14.46, -47.33, -7.011, -54.53, -7.011, -54.53, -16.22, -47.33, -14.46, -54.53, -14.46, -47.33, -14.46, -54.53, -16.22, -47.33, -16.22, -70.7, 34.49, -67.32, 29.79, -66.27, 31.2, -67.32, 29.79, -70.7, 34.49, -71.75, 33.08, 54.53, -14.46, 47.33, -16.22, 54.53, -16.22, 47.33, -16.22, 54.53, -14.46, 47.33, -14.46, -54.53, -19.98, -47.33, -27.39, -47.33, -19.98, -47.33, -27.39, -54.53, -19.98, -54.53, -27.39, -69.56, 26.77, -73.98, 20.82, -73.98, 20.82, -73.99, 30.06, -73.98, 20.82, -69.56, 26.77, 47.33, 71.81, 54.53, 71.8, 54.53, 71.81, 54.53, 71.8, 47.33, 71.81, 47.33, 71.8, 73.98, 20.82, 69.56, 26.77, 73.98, 20.82, 54.53, 71.81, 47.33, 92.18, 47.33, 71.81, 47.33, 92.18, 54.53, 71.81, 54.53, 92.18, 54.53, 92.18, 54.53, 71.81, 54.53, 86.66, -90.36, 32.94, -85.94, 29.63, -85.93, 29.65, -85.94, 29.63, -90.36, 32.94, -90.37, 32.92, -54.53, 51.56, -47.87, -61.4, -47.87, 51.56, -47.87, -61.4, -54.53, 51.56, -54.53, -61.4, 51.56, 34.65, -61.4, 41.67, -61.4, 34.65, -61.4, 41.67, 51.56, 34.65, 51.56, 41.67, -54.53, 34.65, -47.87, 41.67, -54.53, 41.67, -47.87, 41.67, -54.53, 34.65, -47.87, 34.65, 61.4, 34.65, -51.56, 41.67, -51.56, 34.65, -51.56, 41.67, 61.4, 34.65, 61.4, 41.67, 47.87, 34.65, 54.53, 41.67, 47.87, 41.67, 54.53, 41.67, 47.87, 34.65, 54.53, 34.65, 54.53, -61.4, 47.87, 51.56, 47.87, -61.4, 47.87, 51.56, 54.53, -61.4, 54.53, 51.56, 56.09, 32.27, 46.03, 43.77, 46.03, 32.27, 46.03, 43.77, 56.09, 32.27, 56.09, 43.77, -61.06, 32.27, -64.5, 43.77, -64.5, 32.27, -64.5, 43.77, -61.06, 32.27, -61.06, 43.77, -56.09, 32.27, -46.03, 43.77, -56.09, 43.77, -46.03, 43.77, -56.09, 32.27, -46.03, 32.27, -56.09, -61.06, -46.03, -64.5, -46.03, -61.06, -46.03, -64.5, -56.09, -61.06, -56.09, -64.5, 64.5, 32.27, 61.06, 43.77, 61.06, 32.27, 61.06, 43.77, 64.5, 32.27, 64.5, 43.77, 56.09, -64.5, 46.03, -61.06, 46.03, -64.5, 46.03, -61.06, 56.09, -64.5, 56.09, -61.06])
me_mesh05.materials.append(mat_frontcol)
me_mesh05.materials.append(mat_color_c0)
me_mesh05.materials.append(mat_color_04)
me_mesh05.materials.append(mat_color_02)
me_mesh05.materials.append(mat_color_e0)
me_mesh05.materials.append(mat_color_14)
me_mesh05.materials.append(mat_color_15)
me_mesh05.materials.append(mat_color_01)
me_mesh05.use_remesh_preserve_volume = False
me_mesh05.use_remesh_preserve_attributes = False
me_mesh05.use_mirror_vertex_groups = False
me_mesh05.update()
me_mesh04 = bpy.data.meshes.new('Mesh04')
me_mesh04.from_pydata([(-0.9008, 0.7114, 279.7), (27.47, -27.58, 164.3), (19.13, -33.98, 164.3), (-0.8527, 0.7483, 279.7), (-0.9008, 0.7114, 279.7), (-0.8527, 1.077, 279.7), (-0.8527, 0.7483, 279.7), (-0.9008, 1.114, 279.7), (-0.9569, 0.6881, 279.7), (-0.9569, 1.137, 279.7), (-1.017, 0.6802, 279.7), (-1.017, 1.145, 279.7), (-1.077, 0.6881, 279.7), (-1.077, 1.137, 279.7), (-1.133, 0.7114, 279.7), (-1.133, 1.114, 279.7), (-1.181, 0.7483, 279.7), (-1.181, 1.077, 279.7), (-1.218, 0.7964, 279.7), (-1.218, 1.029, 279.7), (-1.242, 0.8525, 279.7), (-1.242, 0.9728, 279.7), (-1.249, 0.9127, 279.7), (-1.242, 0.8525, 279.7), (-41.31, 0.9127, 164.3), (-1.249, 0.9127, 279.7), (-39.94, -9.516, 164.3), (-1.218, 0.7964, 279.7), (-39.94, -9.516, 164.3), (-1.242, 0.8525, 279.7), (-35.91, -19.23, 164.3), (-1.181, 0.7483, 279.7), (-35.91, -19.23, 164.3), (-1.218, 0.7964, 279.7), (-29.51, -27.58, 164.3), (-1.181, 0.7483, 279.7), (-21.16, -33.98, 164.3), (-29.51, -27.58, 164.3), (-1.133, 0.7114, 279.7), (-1.133, 0.7114, 279.7), (-11.45, -38.01, 164.3), (-21.16, -33.98, 164.3), (-1.077, 0.6881, 279.7), (-1.077, 0.6881, 279.7), (-1.017, -39.38, 164.3), (-11.45, -38.01, 164.3), (-1.017, 0.6802, 279.7), (-1.017, 0.6802, 279.7), (9.412, -38.01, 164.3), (-1.017, -39.38, 164.3), (-0.9569, 0.6881, 279.7), (-0.9569, 0.6881, 279.7), (19.13, -33.98, 164.3), (9.412, -38.01, 164.3), (-0.9008, 0.7114, 279.7), (-39.94, 11.34, 164.3), (-1.249, 0.9127, 279.7), (-41.31, 0.9127, 164.3), (-1.242, 0.9728, 279.7), (-39.94, 11.34, 164.3), (-1.218, 1.029, 279.7), (-1.242, 0.9728, 279.7), (-35.91, 21.06, 164.3), (-35.91, 21.06, 164.3), (-1.181, 1.077, 279.7), (-1.218, 1.029, 279.7), (-29.51, 29.4, 164.3), (-29.51, 29.4, 164.3), (-1.133, 1.114, 279.7), (-1.181, 1.077, 279.7), (-21.16, 35.81, 164.3), (-21.16, 35.81, 164.3), (-1.077, 1.137, 279.7), (-1.133, 1.114, 279.7), (-11.45, 39.83, 164.3), (-11.45, 39.83, 164.3), (-1.017, 1.145, 279.7), (-1.077, 1.137, 279.7), (-1.017, 41.21, 164.3), (-1.017, 41.21, 164.3), (-0.9569, 1.137, 279.7), (-1.017, 1.145, 279.7), (9.412, 39.83, 164.3), (9.412, 39.83, 164.3), (-0.9008, 1.114, 279.7), (-0.9569, 1.137, 279.7), (19.13, 35.81, 164.3), (19.13, 35.81, 164.3), (-0.8527, 1.077, 279.7), (-0.9008, 1.114, 279.7), (27.47, 29.4, 164.3), (33.88, 21.06, 164.3), (-0.8527, 1.077, 279.7), (27.47, 29.4, 164.3), (-0.8157, 1.029, 279.7), (37.9, 11.34, 164.3), (-0.8157, 1.029, 279.7), (33.88, 21.06, 164.3), (-0.7925, 0.9728, 279.7), (39.28, 0.9127, 164.3), (-0.7925, 0.9728, 279.7), (37.9, 11.34, 164.3), (-0.7846, 0.9127, 279.7), (39.28, 0.9127, 164.3), (-0.7925, 0.8525, 279.7), (-0.7846, 0.9127, 279.7), (37.9, -9.516, 164.3), (37.9, -9.516, 164.3), (-0.8157, 0.7964, 279.7), (-0.7925, 0.8525, 279.7), (33.88, -19.23, 164.3), (33.88, -19.23, 164.3), (-0.8527, 0.7483, 279.7), (-0.8157, 0.7964, 279.7), (27.47, -27.58, 164.3), (-0.8157, 1.029, 279.7), (-0.8157, 0.7964, 279.7), (-0.7925, 0.9728, 279.7), (-0.7925, 0.8525, 279.7), (-0.7846, 0.9127, 279.7), (14.66, 72.55, 169.3), (32.47, 66.02, 166.2), (14.66, 72.55, 166.2), (32.47, 66.02, 169.3), (14.66, 72.55, 169.3), (20.42, -67.73, 169.3), (32.47, 66.02, 169.3), (1.733, -70.98, 169.3), (-4.238, 74.25, 169.3), (-17.16, -69.27, 169.3), (-22.93, 71.01, 169.3), (-34.97, -62.74, 169.3), (-40.14, 63.03, 169.3), (-50.49, -51.82, 169.3), (-54.71, 50.87, 169.3), (-62.65, -37.25, 169.3), (-65.63, 35.36, 169.3), (-70.62, -20.04, 169.3), (-72.16, 17.55, 169.3), (-73.87, -1.347, 169.3), (-72.16, 17.55, 169.3), (-73.87, -1.347, 166.2), (-73.87, -1.347, 169.3), (-72.16, 17.55, 166.2), (-65.63, 35.36, 169.3), (-72.16, 17.55, 166.2), (-72.16, 17.55, 169.3), (-65.63, 35.36, 166.2), (-54.71, 50.87, 169.3), (-65.63, 35.36, 166.2), (-65.63, 35.36, 169.3), (-54.71, 50.87, 166.2), (-54.71, 50.87, 169.3), (-40.14, 63.03, 166.2), (-54.71, 50.87, 166.2), (-40.14, 63.03, 169.3), (-40.14, 63.03, 169.3), (-22.93, 71.01, 166.2), (-40.14, 63.03, 166.2), (-22.93, 71.01, 169.3), (-22.93, 71.01, 169.3), (-4.238, 74.25, 166.2), (-22.93, 71.01, 166.2), (-4.238, 74.25, 169.3), (-4.238, 74.25, 169.3), (14.66, 72.55, 166.2), (-4.238, 74.25, 166.2), (14.66, 72.55, 169.3), (1.733, -70.98, 166.2), (-4.238, 74.25, 166.2), (14.66, 72.55, 166.2), (-17.16, -69.27, 166.2), (-22.93, 71.01, 166.2), (-34.97, -62.74, 166.2), (-40.14, 63.03, 166.2), (-50.49, -51.82, 166.2), (-54.71, 50.87, 166.2), (-62.65, -37.25, 166.2), (-65.63, 35.36, 166.2), (-70.62, -20.04, 166.2), (-72.16, 17.55, 166.2), (-73.87, -1.347, 166.2), (-70.62, -20.04, 166.2), (-73.87, -1.347, 169.3), (-73.87, -1.347, 166.2), (-70.62, -20.04, 169.3), (-62.65, -37.25, 166.2), (-70.62, -20.04, 169.3), (-70.62, -20.04, 166.2), (-62.65, -37.25, 169.3), (-50.49, -51.82, 166.2), (-62.65, -37.25, 169.3), (-62.65, -37.25, 166.2), (-50.49, -51.82, 169.3), (-50.49, -51.82, 166.2), (-34.97, -62.74, 169.3), (-50.49, -51.82, 169.3), (-34.97, -62.74, 166.2), (-34.97, -62.74, 166.2), (-17.16, -69.27, 169.3), (-34.97, -62.74, 169.3), (-17.16, -69.27, 166.2), (-17.16, -69.27, 166.2), (1.733, -70.98, 169.3), (-17.16, -69.27, 169.3), (1.733, -70.98, 166.2), (1.733, -70.98, 166.2), (20.42, -67.73, 169.3), (1.733, -70.98, 169.3), (20.42, -67.73, 166.2), (20.42, -67.73, 166.2), (32.47, 66.02, 166.2), (37.64, -59.75, 166.2), (47.98, 55.1, 166.2), (32.47, 66.02, 169.3), (47.98, 55.1, 166.2), (32.47, 66.02, 166.2), (47.98, 55.1, 169.3), (37.64, -59.75, 169.3), (47.98, 55.1, 169.3), (20.42, -67.73, 166.2), (37.64, -59.75, 169.3), (20.42, -67.73, 169.3), (37.64, -59.75, 166.2), (37.64, -59.75, 166.2), (52.2, -47.6, 169.3), (37.64, -59.75, 169.3), (52.2, -47.6, 166.2), (52.2, -47.6, 166.2), (60.14, 40.53, 166.2), (47.98, 55.1, 166.2), (60.14, 40.53, 169.3), (60.14, 40.53, 166.2), (47.98, 55.1, 169.3), (52.2, -47.6, 169.3), (60.14, 40.53, 169.3), (63.13, -32.08, 169.3), (52.2, -47.6, 169.3), (63.13, -32.08, 166.2), (63.13, -32.08, 169.3), (52.2, -47.6, 166.2), (63.13, -32.08, 166.2), (68.11, 23.32, 166.2), (60.14, 40.53, 166.2), (68.11, 23.32, 169.3), (68.11, 23.32, 166.2), (60.14, 40.53, 169.3), (68.11, 23.32, 169.3), (69.66, -14.27, 169.3), (63.13, -32.08, 169.3), (69.66, -14.27, 166.2), (69.66, -14.27, 169.3), (63.13, -32.08, 166.2), (69.66, -14.27, 166.2), (71.36, 4.624, 166.2), (68.11, 23.32, 166.2), (71.36, 4.624, 169.3), (71.36, 4.624, 166.2), (68.11, 23.32, 169.3), (71.36, 4.624, 169.3), (69.66, -14.27, 169.3), (71.36, 4.624, 166.2), (71.36, 4.624, 169.3), (69.66, -14.27, 166.2)], [], [(0, 1, 2), (1, 0, 3), (4, 5, 6), (4, 7, 5), (8, 7, 4), (8, 9, 7), (10, 9, 8), (10, 11, 9), (12, 11, 10), (12, 13, 11), (14, 13, 12), (14, 15, 13), (16, 15, 14), (16, 17, 15), (18, 17, 16), (18, 19, 17), (20, 19, 18), (20, 21, 19), (21, 20, 22), (23, 24, 25), (24, 23, 26), (27, 28, 29), (28, 27, 30), (31, 32, 33), (32, 31, 34), (35, 36, 37), (36, 35, 38), (39, 40, 41), (40, 39, 42), (43, 44, 45), (44, 43, 46), (47, 48, 49), (48, 47, 50), (51, 52, 53), (52, 51, 54), (55, 56, 57), (56, 55, 58), (59, 60, 61), (60, 59, 62), (63, 64, 65), (64, 63, 66), (67, 68, 69), (68, 67, 70), (71, 72, 73), (72, 71, 74), (75, 76, 77), (76, 75, 78), (79, 80, 81), (80, 79, 82), (83, 84, 85), (84, 83, 86), (87, 88, 89), (88, 87, 90), (91, 92, 93), (92, 91, 94), (95, 96, 97), (96, 95, 98), (99, 100, 101), (100, 99, 102), (103, 104, 105), (104, 103, 106), (107, 108, 109), (108, 107, 110), (111, 112, 113), (112, 111, 114), (6, 115, 116), (6, 5, 115), (116, 115, 117), (116, 117, 118), (118, 117, 119), (120, 121, 122), (121, 120, 123), (124, 125, 126), (124, 127, 125), (128, 127, 124), (128, 129, 127), (130, 129, 128), (130, 131, 129), (132, 131, 130), (132, 133, 131), (134, 133, 132), (134, 135, 133), (136, 135, 134), (136, 137, 135), (138, 137, 136), (137, 138, 139), (140, 141, 142), (141, 140, 143), (144, 145, 146), (145, 144, 147), (148, 149, 150), (149, 148, 151), (152, 153, 154), (153, 152, 155), (156, 157, 158), (157, 156, 159), (160, 161, 162), (161, 160, 163), (164, 165, 166), (165, 164, 167), (168, 169, 170), (171, 169, 168), (171, 172, 169), (173, 172, 171), (173, 174, 172), (175, 174, 173), (175, 176, 174), (177, 176, 175), (177, 178, 176), (179, 178, 177), (179, 180, 178), (180, 179, 181), (182, 183, 184), (183, 182, 185), (186, 187, 188), (187, 186, 189), (190, 191, 192), (191, 190, 193), (194, 195, 196), (195, 194, 197), (198, 199, 200), (199, 198, 201), (202, 203, 204), (203, 202, 205), (206, 207, 208), (207, 206, 209), (168, 170, 210), (210, 170, 211), (210, 211, 212), (212, 211, 213), (214, 215, 216), (215, 214, 217), (126, 218, 219), (126, 125, 218), (220, 221, 222), (221, 220, 223), (224, 225, 226), (225, 224, 227), (212, 213, 228), (228, 213, 229), (230, 231, 232), (231, 230, 233), (219, 234, 235), (219, 218, 234), (235, 234, 236), (237, 238, 239), (238, 237, 240), (228, 229, 241), (241, 229, 242), (243, 244, 245), (244, 243, 246), (235, 236, 247), (247, 236, 248), (249, 250, 251), (250, 249, 252), (241, 242, 253), (253, 242, 254), (255, 256, 257), (256, 255, 258), (247, 248, 259), (260, 261, 262), (261, 260, 263)])
me_mesh04.polygons.foreach_set('material_index', [0, 0, 0, 0, 0, 0, 0, 0, 0, 0, 0, 0, 0, 0, 0, 0, 0, 0, 0, 0, 0, 0, 0, 0, 0, 0, 0, 0, 0, 0, 0, 0, 0, 0, 0, 0, 0, 0, 0, 0, 0, 0, 0, 0, 0, 0, 0, 0, 0, 0, 0, 0, 0, 0, 0, 0, 0, 0, 0, 0, 0, 0, 0, 0, 0, 0, 0, 0, 0, 0, 1, 1, 0, 0, 0, 0, 0, 0, 0, 0, 0, 0, 0, 0, 0, 0, 1, 1, 1, 1, 1, 1, 1, 1, 1, 1, 1, 1, 1, 1, 1, 1, 1, 1, 1, 1, 1, 1, 1, 1, 1, 1, 1, 1, 1, 1, 1, 1, 1, 1, 1, 1, 1, 1, 1, 1, 1, 1, 1, 1, 1, 1, 0, 0, 1, 1, 1, 1, 1, 1, 1, 1, 0, 0, 0, 1, 1, 1, 1, 1, 1, 0, 0, 1, 1, 1, 1, 1, 1, 0, 1, 1])
_uv = me_mesh04.uv_layers.new(name='UVMap')
_uv.uv.foreach_set('vector', [0.2816, 264.8, -5.008, 142.8, 5.511, 142.8, -5.008, 142.8, 0.2816, 264.8, 0.2209, 264.8, 0.9008, 0.7114, 0.8527, 1.077, 0.8527, 0.7483, 0.9008, 0.7114, 0.9008, 1.114, 0.8527, 1.077, 0.9569, 0.6881, 0.9008, 1.114, 0.9008, 0.7114, 0.9569, 0.6881, 0.9569, 1.137, 0.9008, 1.114, 1.017, 0.6802, 0.9569, 1.137, 0.9569, 0.6881, 1.017, 0.6802, 1.017, 1.145, 0.9569, 1.137, 1.077, 0.6881, 1.017, 1.145, 1.017, 0.6802, 1.077, 0.6881, 1.077, 1.137, 1.017, 1.145, 1.133, 0.7114, 1.077, 1.137, 1.077, 0.6881, 1.133, 0.7114, 1.133, 1.114, 1.077, 1.137, 1.181, 0.7483, 1.133, 1.114, 1.133, 0.7114, 1.181, 0.7483, 1.181, 1.077, 1.133, 1.114, 1.218, 0.7964, 1.181, 1.077, 1.181, 0.7483, 1.218, 0.7964, 1.218, 1.029, 1.181, 1.077, 1.242, 0.8525, 1.218, 1.029, 1.218, 0.7964, 1.242, 0.8525, 1.242, 0.9728, 1.218, 1.029, 1.242, 0.9728, 1.242, 0.8525, 1.249, 0.9127, 1.007, 264.1, 6.297, 142.0, 1.068, 264.1, 6.297, 142.0, 1.007, 264.1, -4.222, 142.0, 1.202, 264.2, 6.492, 142.1, 1.263, 264.2, 6.492, 142.1, 1.202, 264.2, -4.027, 142.1, 1.313, 264.3, 6.603, 142.2, 1.374, 264.3, 6.603, 142.2, 1.313, 264.3, -3.916, 142.2, 1.393, 264.4, -3.897, 142.4, 6.622, 142.4, -3.897, 142.4, 1.393, 264.4, 1.332, 264.4, 1.319, 264.5, -3.971, 142.5, 6.548, 142.5, -3.971, 142.5, 1.319, 264.5, 1.259, 264.5, 1.158, 264.6, -4.132, 142.6, 6.387, 142.6, -4.132, 142.6, 1.158, 264.6, 1.097, 264.6, 0.9195, 264.7, -4.37, 142.7, 6.149, 142.7, -4.37, 142.7, 0.9195, 264.7, 0.8588, 264.7, 0.6207, 264.8, -4.669, 142.7, 5.85, 142.7, -4.669, 142.7, 0.6207, 264.8, 0.56, 264.8, 6.031, 142.0, 0.7418, 264.0, -4.487, 142.0, 0.7418, 264.0, 6.031, 142.0, 0.8025, 264.0, -4.805, 141.9, 0.4843, 264.0, 0.4237, 264.0, 0.4843, 264.0, -4.805, 141.9, 5.713, 141.9, -5.154, 141.9, 0.1353, 263.9, 0.07461, 263.9, 0.1353, 263.9, -5.154, 141.9, 5.364, 141.9, -5.511, 141.9, -0.2209, 263.9, -0.2816, 263.9, -0.2209, 263.9, -5.511, 141.9, 5.008, 141.9, -5.85, 141.9, -0.56, 264.0, -0.6207, 264.0, -0.56, 264.0, -5.85, 141.9, 4.669, 141.9, -6.149, 142.0, -0.8588, 264.0, -0.9195, 264.0, -0.8588, 264.0, -6.149, 142.0, 4.37, 142.0, -6.387, 142.1, -1.097, 264.1, -1.158, 264.1, -1.097, 264.1, -6.387, 142.1, 4.132, 142.1, -6.548, 142.2, -1.259, 264.2, -1.319, 264.2, -1.259, 264.2, -6.548, 142.2, 3.971, 142.2, -6.622, 142.3, -1.332, 264.3, -1.393, 264.3, -1.332, 264.3, -6.622, 142.3, 3.897, 142.3, 3.916, 142.4, -1.374, 264.5, -6.603, 142.4, -1.374, 264.5, 3.916, 142.4, -1.313, 264.5, 4.027, 142.5, -1.263, 264.6, -6.492, 142.5, -1.263, 264.6, 4.027, 142.5, -1.202, 264.6, 4.222, 142.6, -1.068, 264.7, -6.297, 142.6, -1.068, 264.7, 4.222, 142.6, -1.007, 264.7, -6.031, 142.7, -0.7418, 264.7, -0.8025, 264.7, -0.7418, 264.7, -6.031, 142.7, 4.487, 142.7, -5.713, 142.7, -0.4237, 264.8, -0.4843, 264.8, -0.4237, 264.8, -5.713, 142.7, 4.805, 142.7, -5.364, 142.8, -0.07461, 264.8, -0.1353, 264.8, -0.07461, 264.8, -5.364, 142.8, 5.154, 142.8, 0.8527, 0.7483, 0.8157, 1.029, 0.8157, 0.7964, 0.8527, 0.7483, 0.8527, 1.077, 0.8157, 1.029, 0.8157, 0.7964, 0.8157, 1.029, 0.7925, 0.9728, 0.8157, 0.7964, 0.7925, 0.9728, 0.7925, 0.8525, 0.7925, 0.8525, 0.7925, 0.9728, 0.7846, 0.9127, 11.23, 169.3, -7.746, 166.2, 11.23, 166.2, -7.746, 166.2, 11.23, 169.3, -7.746, 169.3, 14.66, 72.55, 20.42, -67.73, 32.47, 66.02, 14.66, 72.55, 1.733, -70.98, 20.42, -67.73, -4.238, 74.25, 1.733, -70.98, 14.66, 72.55, -4.238, 74.25, -17.16, -69.27, 1.733, -70.98, -22.93, 71.01, -17.16, -69.27, -4.238, 74.25, -22.93, 71.01, -34.97, -62.74, -17.16, -69.27, -40.14, 63.03, -34.97, -62.74, -22.93, 71.01, -40.14, 63.03, -50.49, -51.82, -34.97, -62.74, -54.71, 50.87, -50.49, -51.82, -40.14, 63.03, -54.71, 50.87, -62.65, -37.25, -50.49, -51.82, -65.63, 35.36, -62.65, -37.25, -54.71, 50.87, -65.63, 35.36, -70.62, -20.04, -62.65, -37.25, -72.16, 17.55, -70.62, -20.04, -65.63, 35.36, -70.62, -20.04, -72.16, 17.55, -73.87, -1.347, -11.01, 169.3, 7.966, 166.2, 7.966, 169.3, 7.966, 166.2, -11.01, 169.3, -11.01, 166.2, -10.59, 169.3, 8.379, 166.2, 8.379, 169.3, 8.379, 166.2, -10.59, 169.3, -10.59, 166.2, -10.1, 169.3, 8.867, 166.2, 8.867, 169.3, 8.867, 166.2, -10.1, 169.3, -10.1, 166.2, 9.397, 169.3, -9.574, 166.2, 9.397, 166.2, -9.574, 166.2, 9.397, 169.3, -9.574, 169.3, 9.934, 169.3, -9.038, 166.2, 9.934, 166.2, -9.038, 166.2, 9.934, 169.3, -9.038, 169.3, 10.44, 169.3, -8.532, 166.2, 10.44, 166.2, -8.532, 166.2, 10.44, 169.3, -8.532, 169.3, 10.88, 169.3, -8.091, 166.2, 10.88, 166.2, -8.091, 166.2, 10.88, 169.3, -8.091, 169.3, -1.733, -70.98, 4.238, 74.25, -14.66, 72.55, 17.16, -69.27, 4.238, 74.25, -1.733, -70.98, 17.16, -69.27, 22.93, 71.01, 4.238, 74.25, 34.97, -62.74, 22.93, 71.01, 17.16, -69.27, 34.97, -62.74, 40.14, 63.03, 22.93, 71.01, 50.49, -51.82, 40.14, 63.03, 34.97, -62.74, 50.49, -51.82, 54.71, 50.87, 40.14, 63.03, 62.65, -37.25, 54.71, 50.87, 50.49, -51.82, 62.65, -37.25, 65.63, 35.36, 54.71, 50.87, 70.62, -20.04, 65.63, 35.36, 62.65, -37.25, 70.62, -20.04, 72.16, 17.55, 65.63, 35.36, 72.16, 17.55, 70.62, -20.04, 73.87, -1.347, 7.657, 166.2, -11.31, 169.3, -11.31, 166.2, -11.31, 169.3, 7.657, 166.2, 7.657, 169.3, 7.473, 166.2, -11.5, 169.3, -11.5, 166.2, -11.5, 169.3, 7.473, 166.2, 7.473, 169.3, 7.425, 166.2, -11.55, 169.3, -11.55, 166.2, -11.55, 169.3, 7.425, 166.2, 7.425, 169.3, -11.45, 166.2, 7.518, 169.3, -11.45, 169.3, 7.518, 169.3, -11.45, 166.2, 7.518, 166.2, -11.23, 166.2, 7.746, 169.3, -11.23, 169.3, 7.746, 169.3, -11.23, 166.2, 7.746, 166.2, -10.88, 166.2, 8.091, 169.3, -10.88, 169.3, 8.091, 169.3, -10.88, 166.2, 8.091, 166.2, -10.44, 166.2, 8.532, 169.3, -10.44, 169.3, 8.532, 169.3, -10.44, 166.2, 8.532, 166.2, -1.733, -70.98, -14.66, 72.55, -20.42, -67.73, -20.42, -67.73, -14.66, 72.55, -32.47, 66.02, -20.42, -67.73, -32.47, 66.02, -37.64, -59.75, -37.64, -59.75, -32.47, 66.02, -47.98, 55.1, 11.45, 169.3, -7.518, 166.2, 11.45, 166.2, -7.518, 166.2, 11.45, 169.3, -7.518, 169.3, 32.47, 66.02, 37.64, -59.75, 47.98, 55.1, 32.47, 66.02, 20.42, -67.73, 37.64, -59.75, -9.934, 166.2, 9.038, 169.3, -9.934, 169.3, 9.038, 169.3, -9.934, 166.2, 9.038, 166.2, -9.397, 166.2, 9.574, 169.3, -9.397, 169.3, 9.574, 169.3, -9.397, 166.2, 9.574, 166.2, -37.64, -59.75, -47.98, 55.1, -52.2, -47.6, -52.2, -47.6, -47.98, 55.1, -60.14, 40.53, 11.55, 166.2, -7.425, 169.3, -7.425, 166.2, -7.425, 169.3, 11.55, 166.2, 11.55, 169.3, 47.98, 55.1, 52.2, -47.6, 60.14, 40.53, 47.98, 55.1, 37.64, -59.75, 52.2, -47.6, 60.14, 40.53, 52.2, -47.6, 63.13, -32.08, -8.867, 169.3, 10.1, 166.2, 10.1, 169.3, 10.1, 166.2, -8.867, 169.3, -8.867, 166.2, -52.2, -47.6, -60.14, 40.53, -63.13, -32.08, -63.13, -32.08, -60.14, 40.53, -68.11, 23.32, 11.5, 166.2, -7.473, 169.3, -7.473, 166.2, -7.473, 169.3, 11.5, 166.2, 11.5, 169.3, 60.14, 40.53, 63.13, -32.08, 68.11, 23.32, 68.11, 23.32, 63.13, -32.08, 69.66, -14.27, -8.379, 169.3, 10.59, 166.2, 10.59, 169.3, 10.59, 166.2, -8.379, 169.3, -8.379, 166.2, -63.13, -32.08, -68.11, 23.32, -69.66, -14.27, -69.66, -14.27, -68.11, 23.32, -71.36, 4.624, 11.31, 166.2, -7.657, 169.3, -7.657, 166.2, -7.657, 169.3, 11.31, 166.2, 11.31, 169.3, 68.11, 23.32, 69.66, -14.27, 71.36, 4.624, -7.966, 169.3, 11.01, 166.2, 11.01, 169.3, 11.01, 166.2, -7.966, 169.3, -7.966, 166.2])
me_mesh04.materials.append(mat_color_i0)
me_mesh04.materials.append(mat_color_06)
me_mesh04.use_remesh_preserve_volume = False
me_mesh04.use_remesh_preserve_attributes = False
me_mesh04.use_mirror_vertex_groups = False
me_mesh04.update()
me_mesh03 = bpy.data.meshes.new('Mesh03')
me_mesh03.from_pydata([(-4.022, -46.5, 101.7), (-43.37, -48.56, 101.7), (-43.37, -46.5, 101.7), (-43.37, -51.44, 101.7), (38.55, -51.44, 101.7), (-2.408, -46.5, 101.7), (-2.408, -46.5, 101.7), (38.55, -46.5, 105.3), (-4.022, -46.5, 101.7), (-0.7582, -46.5, 101.7), (38.55, -46.5, 101.7), (-0.7582, -46.5, 101.7), (38.55, -46.5, 101.7), (-2.408, -46.5, 18.94), (-0.7582, -46.5, 18.94), (-2.408, -46.5, 18.94), (44.39, 47.7, 18.94), (-0.7582, -46.5, 18.94), (-4.022, -46.5, 18.94), (-46.55, -46.5, 18.94), (-46.55, 47.7, 18.94), (-46.55, -46.5, 18.94), (-46.55, 47.7, 105.3), (-46.55, 47.7, 18.94), (-46.55, -46.5, 105.3), (-46.55, -46.5, 18.94), (-43.37, -46.5, 101.7), (-46.55, -46.5, 105.3), (-4.022, -46.5, 18.94), (-43.37, -46.5, 105.3), (-43.37, -46.5, 105.3), (44.39, 47.7, 105.3), (38.55, -46.5, 105.3), (-46.55, -46.5, 105.3), (-46.55, 47.7, 105.3), (-46.55, -48.56, 105.3), (-46.55, 49.64, 105.3), (-48.49, -48.56, 105.3), (-48.49, 49.64, 105.3), (-48.49, -48.56, 105.3), (-48.49, -48.44, 106.7), (-48.49, 49.64, 105.3), (-48.49, -48.56, 106.7), (-48.49, -48.56, 105.3), (-46.55, -48.56, 106.7), (-48.49, -48.56, 106.7), (-46.55, -48.56, 105.3), (-43.37, -48.56, 106.7), (-43.37, -48.56, 105.3), (-43.37, -48.56, 105.3), (-43.37, -48.56, 101.7), (-43.37, -46.5, 105.3), (-43.37, -46.5, 101.7), (-43.37, -48.56, 105.3), (-43.37, -48.56, 106.7), (-43.37, -48.56, 125.7), (-43.37, -51.44, 101.7), (-43.37, -51.44, 125.7), (-43.37, -51.44, 101.7), (38.55, -51.44, 125.7), (-43.37, -51.44, 125.7), (38.55, -51.44, 101.7), (38.55, -48.44, 101.7), (38.55, -51.44, 125.7), (38.55, -51.44, 101.7), (38.55, -48.44, 125.7), (38.55, -48.44, 105.3), (38.55, -46.5, 101.7), (38.55, -46.5, 105.3), (44.39, -46.5, 105.3), (44.39, -46.5, 18.94), (44.39, -46.5, 18.94), (44.39, -9.712, 41.93), (44.39, -46.5, 18.94), (44.39, 47.7, 18.94), (44.39, -46.5, 105.3), (44.39, -9.712, 102.9), (44.39, 47.7, 105.3), (44.39, 10.04, 102.9), (44.39, 10.04, 55.98), (44.39, -9.712, 55.98), (44.39, -9.712, 54.54), (44.39, 10.04, 41.93), (44.39, 10.04, 54.54), (44.39, 47.7, 18.94), (-46.55, 47.7, 105.3), (44.39, 47.7, 105.3), (-46.55, 47.7, 18.94), (44.39, 49.64, 105.3), (-46.55, 49.64, 105.3), (-48.49, 49.64, 106.7), (44.39, 49.64, 105.3), (-48.49, 49.64, 105.3), (-48.49, 49.64, 106.7), (-48.49, 47.7, 125.7), (-48.49, -48.56, 125.7), (-46.55, -48.56, 125.7), (-48.49, -48.56, 125.7), (-43.37, -48.56, 125.7), (-43.37, -48.56, 125.7), (-46.55, -51.44, 125.7), (-46.55, -48.56, 125.7), (-43.37, -51.44, 125.7), (-46.55, -51.44, 125.7), (-42.43, -51.44, 127.8), (40.26, -51.44, 127.8), (44.39, -51.44, 125.7), (44.39, -51.44, 168.5), (44.39, -48.44, 125.7), (44.39, -51.44, 168.5), (44.39, -51.44, 125.7), (44.39, 47.7, 168.5), (44.39, 47.7, 125.7), (46.32, -48.44, 125.7), (44.39, 47.7, 125.7), (44.39, -48.44, 125.7), (44.39, 49.64, 125.7), (46.32, 49.64, 125.7), (46.32, -48.44, 125.7), (46.32, 49.64, 106.7), (46.32, 49.64, 125.7), (46.32, -48.44, 106.7), (46.32, -48.44, 125.7), (38.55, -48.44, 106.7), (46.32, -48.44, 106.7), (38.55, -48.44, 125.7), (44.39, -48.44, 125.7), (44.39, -48.44, 125.7), (38.55, -51.44, 125.7), (38.55, -48.44, 125.7), (44.39, -51.44, 125.7), (38.55, -48.44, 106.7), (38.55, -48.44, 105.3), (44.39, -48.44, 105.3), (46.32, -48.44, 105.3), (44.39, -48.44, 105.3), (46.32, 49.64, 105.3), (46.32, -48.44, 105.3), (44.39, -46.5, 105.3), (46.32, 49.64, 105.3), (46.32, 49.64, 106.7), (-48.49, 49.64, 125.7), (-46.55, 49.64, 125.7), (-48.49, 49.64, 125.7), (-46.55, 47.7, 125.7), (-46.55, 49.64, 125.7), (-48.49, 47.7, 125.7), (-48.49, 49.64, 125.7), (-48.49, 47.7, 125.7), (-46.55, 47.7, 125.7), (-48.49, 47.7, 125.7), (-46.55, 47.7, 125.7), (-46.55, 47.7, 125.7), (-46.55, 47.7, 168.5), (-46.55, 47.7, 125.7), (-46.55, -48.56, 125.7), (-46.55, -51.44, 125.7), (-46.55, -51.44, 168.5), (-46.55, -51.44, 168.5), (-42.43, -51.44, 140.4), (-42.43, -46.75, 127.8), (-42.43, -51.44, 140.4), (-42.43, -51.44, 127.8), (-42.43, -46.75, 140.4), (-42.43, -46.75, 127.8), (40.26, -46.75, 140.4), (-42.43, -46.75, 140.4), (40.26, -46.75, 127.8), (-42.43, -46.75, 127.8), (40.26, -51.44, 127.8), (40.26, -46.75, 127.8), (-42.43, -51.44, 127.8), (40.26, -51.44, 140.4), (40.26, -51.44, 140.4), (-42.43, -46.75, 140.4), (-42.43, -51.44, 140.4), (40.26, -46.75, 140.4), (40.26, -46.75, 140.4), (40.26, -51.44, 127.8), (40.26, -51.44, 140.4), (40.26, -46.75, 127.8), (40.26, -51.44, 168.5), (44.39, -51.44, 168.5), (40.26, -46.75, 168.5), (40.26, -51.44, 168.5), (44.39, 47.7, 168.5), (-42.43, -46.75, 168.5), (-46.55, 47.7, 168.5), (-42.43, -51.44, 168.5), (-46.55, -51.44, 168.5), (-42.43, -51.44, 168.5), (-42.43, -51.44, 168.5), (-42.43, -46.75, 168.5), (-33.39, -46.75, 148.8), (-42.43, -46.75, 168.5), (-26.94, -46.75, 142.3), (14.27, -46.75, 142.2), (24.52, -46.75, 142.2), (33.67, -46.75, 148.8), (40.26, -46.75, 168.5), (40.26, -46.75, 168.5), (40.26, -51.44, 168.5), (33.67, -46.75, 153.1), (-33.39, -46.75, 153.1), (-33.39, -48.56, 148.8), (-33.39, -46.75, 153.1), (-33.39, -46.75, 148.8), (-33.39, -48.56, 153.1), (-33.39, -48.56, 148.8), (33.67, -48.56, 153.1), (-33.39, -48.56, 153.1), (33.67, -48.56, 148.8), (-33.39, -48.56, 148.8), (33.67, -46.75, 148.8), (33.67, -48.56, 148.8), (-33.39, -46.75, 148.8), (-34.68, -46.37, 146.1), (33.67, -46.75, 148.8), (-33.39, -46.75, 148.8), (32.38, -46.37, 146.1), (-34.68, -46.37, 150.4), (32.38, -46.37, 146.1), (-34.68, -46.37, 146.1), (32.38, -46.37, 150.4), (-33.39, -46.75, 153.1), (32.38, -46.37, 150.4), (-34.68, -46.37, 150.4), (33.67, -46.75, 153.1), (-33.39, -46.75, 153.1), (33.67, -48.56, 153.1), (33.67, -46.75, 153.1), (-33.39, -48.56, 153.1), (33.67, -48.56, 153.1), (33.67, -46.75, 148.8), (33.67, -46.75, 153.1), (33.67, -48.56, 148.8), (33.67, -46.75, 148.8), (32.38, -46.37, 150.4), (33.67, -46.75, 153.1), (32.38, -46.37, 146.1), (-34.68, -46.37, 150.4), (-33.39, -46.75, 148.8), (-33.39, -46.75, 153.1), (-34.68, -46.37, 146.1), (-26.94, -46.75, 146.2), (-16.69, -46.75, 146.2), (-16.69, -46.75, 142.3), (14.27, -46.75, 146.1), (24.52, -46.75, 146.1), (44.39, 47.7, 125.7), (-46.55, 47.7, 168.5), (44.39, 47.7, 168.5), (-46.55, 49.64, 125.7), (-46.55, 47.7, 125.7), (46.32, 49.64, 125.7), (-46.55, 49.64, 125.7), (44.39, 49.64, 125.7), (-46.55, 49.64, 125.7), (-46.55, 49.64, 125.7), (-46.55, -48.56, 125.7), (-48.49, -48.56, 125.7), (46.32, 49.64, 105.3), (46.32, -48.44, 105.3), (38.55, -48.44, 105.3), (44.39, 10.04, 55.98), (44.39, -9.712, 54.54), (44.39, -9.712, 55.98), (44.39, 10.04, 54.54), (38.55, -48.44, 101.7)], [], [(0, 1, 2), (1, 0, 3), (3, 0, 4), (4, 0, 5), (6, 7, 8), (9, 7, 6), (7, 9, 10), (4, 11, 12), (4, 5, 11), (13, 9, 6), (9, 13, 14), (15, 16, 17), (18, 16, 15), (19, 16, 18), (16, 19, 20), (21, 22, 23), (22, 21, 24), (25, 26, 27), (25, 8, 26), (8, 25, 28), (28, 6, 8), (6, 28, 13), (8, 7, 26), (26, 7, 29), (30, 31, 32), (33, 31, 30), (31, 33, 34), (35, 34, 33), (35, 36, 34), (37, 36, 35), (36, 37, 38), (39, 40, 41), (40, 39, 42), (43, 44, 45), (44, 43, 46), (46, 47, 44), (47, 46, 48), (35, 30, 49), (30, 35, 33), (27, 26, 29), (50, 51, 52), (51, 50, 53), (50, 54, 53), (50, 55, 54), (56, 55, 50), (55, 56, 57), (58, 59, 60), (59, 58, 61), (62, 63, 64), (63, 62, 65), (65, 62, 66), (67, 66, 62), (66, 67, 68), (10, 69, 7), (14, 69, 10), (69, 14, 70), (17, 16, 71), (72, 73, 74), (73, 72, 75), (76, 75, 72), (75, 76, 77), (77, 76, 78), (76, 79, 78), (79, 76, 80), (76, 81, 80), (76, 72, 81), (72, 74, 82), (82, 74, 83), (83, 74, 79), (79, 74, 78), (77, 78, 74), (84, 85, 86), (85, 84, 87), (34, 88, 31), (88, 34, 36), (89, 90, 91), (90, 89, 92), (41, 40, 93), (40, 94, 93), (42, 94, 40), (94, 42, 95), (45, 96, 97), (96, 45, 44), (44, 98, 96), (98, 44, 47), (99, 100, 101), (100, 99, 102), (60, 59, 103), (103, 59, 104), (104, 59, 105), (106, 105, 59), (105, 106, 107), (108, 109, 110), (109, 108, 111), (111, 108, 112), (113, 114, 115), (114, 113, 116), (116, 113, 117), (118, 119, 120), (119, 118, 121), (122, 123, 124), (123, 122, 125), (125, 122, 126), (127, 128, 129), (128, 127, 130), (65, 66, 131), (132, 124, 123), (133, 124, 132), (124, 133, 134), (135, 136, 137), (138, 136, 135), (31, 136, 138), (136, 31, 88), (91, 90, 139), (139, 90, 140), (141, 140, 90), (140, 141, 142), (143, 144, 145), (144, 143, 146), (93, 94, 147), (148, 149, 150), (149, 148, 151), (152, 153, 154), (155, 153, 152), (156, 153, 155), (153, 156, 157), (103, 104, 158), (158, 104, 159), (160, 161, 162), (161, 160, 163), (164, 165, 166), (165, 164, 167), (168, 169, 170), (169, 168, 171), (172, 104, 105), (104, 172, 159), (173, 174, 175), (174, 173, 176), (177, 178, 179), (178, 177, 180), (105, 107, 172), (172, 107, 181), (182, 183, 184), (185, 183, 182), (185, 186, 183), (187, 186, 185), (187, 188, 186), (188, 187, 189), (158, 159, 190), (163, 191, 161), (191, 163, 192), (166, 193, 194), (193, 166, 195), (195, 166, 196), (196, 166, 197), (165, 197, 166), (197, 165, 198), (198, 165, 199), (179, 200, 177), (200, 179, 201), (198, 199, 202), (202, 199, 203), (194, 203, 199), (194, 193, 203), (204, 205, 206), (205, 204, 207), (208, 209, 210), (209, 208, 211), (212, 213, 214), (213, 212, 215), (216, 217, 218), (217, 216, 219), (220, 221, 222), (221, 220, 223), (224, 225, 226), (225, 224, 227), (228, 229, 230), (229, 228, 231), (232, 233, 234), (233, 232, 235), (236, 237, 238), (237, 236, 239), (240, 241, 242), (241, 240, 243), (193, 244, 198), (193, 195, 244), (195, 245, 244), (245, 195, 246), (195, 196, 246), (247, 246, 196), (246, 247, 245), (247, 198, 245), (248, 198, 247), (197, 198, 248), (248, 196, 197), (196, 248, 247), (245, 198, 244), (249, 250, 251), (250, 249, 151), (114, 252, 253), (252, 114, 116), (254, 255, 256), (254, 142, 255), (140, 142, 254), (152, 257, 258), (257, 152, 154), (146, 259, 144), (259, 146, 260), (121, 261, 119), (261, 121, 262), (32, 31, 138), (138, 263, 32), (263, 138, 135), (264, 265, 266), (265, 264, 267), (80, 83, 79), (83, 80, 81), (81, 82, 83), (82, 81, 72), (9, 14, 10), (4, 12, 268)])
me_mesh03.polygons.foreach_set('material_index', [0, 0, 0, 0, 1, 1, 1, 0, 0, 2, 2, 3, 3, 3, 3, 4, 4, 4, 4, 4, 2, 2, 1, 1, 1, 1, 1, 3, 3, 3, 3, 5, 5, 2, 2, 2, 2, 3, 3, 4, 1, 1, 1, 1, 1, 1, 6, 6, 0, 0, 0, 0, 0, 4, 4, 4, 3, 3, 3, 3, 3, 3, 1, 1, 3, 3, 3, 3, 3, 3, 3, 4, 4, 3, 3, 2, 2, 5, 3, 3, 3, 4, 4, 4, 4, 1, 1, 6, 6, 6, 6, 6, 0, 0, 0, 9, 9, 9, 3, 3, 4, 4, 4, 1, 1, 0, 2, 2, 2, 3, 3, 3, 3, 2, 2, 4, 4, 1, 1, 3, 1, 1, 1, 1, 1, 1, 6, 6, 1, 1, 1, 1, 1, 1, 6, 6, 10, 10, 1, 1, 6, 6, 4, 4, 4, 4, 4, 4, 6, 0, 0, 7, 7, 7, 7, 7, 7, 7, 1, 1, 7, 7, 7, 7, 6, 6, 6, 6, 6, 6, 1, 1, 1, 1, 10, 10, 6, 6, 6, 6, 0, 0, 1, 1, 7, 7, 11, 11, 7, 7, 7, 7, 7, 7, 11, 11, 7, 6, 6, 1, 1, 4, 4, 4, 1, 1, 1, 1, 5, 5, 1, 3, 3, 1, 1, 3, 3, 1, 1, 4, 0])
_uv = me_mesh03.uv_layers.new(name='UVMap')
_uv.uv.foreach_set('vector', [4.022, -46.5, 43.37, -48.56, 43.37, -46.5, 43.37, -48.56, 4.022, -46.5, 43.37, -51.44, 43.37, -51.44, 4.022, -46.5, -38.55, -51.44, -38.55, -51.44, 4.022, -46.5, 2.408, -46.5, -2.408, 101.7, 38.55, 105.3, -4.022, 101.7, -0.7582, 101.7, 38.55, 105.3, -2.408, 101.7, 38.55, 105.3, -0.7582, 101.7, 38.55, 101.7, -38.55, -51.44, 0.7582, -46.5, -38.55, -46.5, -38.55, -51.44, 2.408, -46.5, 0.7582, -46.5, -2.408, 18.94, -0.7582, 101.7, -2.408, 101.7, -0.7582, 101.7, -2.408, 18.94, -0.7582, 18.94, 2.408, -46.5, -44.39, 47.7, 0.7582, -46.5, 4.022, -46.5, -44.39, 47.7, 2.408, -46.5, 46.55, -46.5, -44.39, 47.7, 4.022, -46.5, -44.39, 47.7, 46.55, -46.5, 46.55, 47.7, 46.5, 18.94, -47.7, 105.3, -47.7, 18.94, -47.7, 105.3, 46.5, 18.94, 46.5, 105.3, -46.55, 18.94, -43.37, 101.7, -46.55, 105.3, -46.55, 18.94, -4.022, 101.7, -43.37, 101.7, -4.022, 101.7, -46.55, 18.94, -4.022, 18.94, -4.022, 18.94, -2.408, 101.7, -4.022, 101.7, -2.408, 101.7, -4.022, 18.94, -2.408, 18.94, -4.022, 101.7, 38.55, 105.3, -43.37, 101.7, -43.37, 101.7, 38.55, 105.3, -43.37, 105.3, 43.37, -46.5, -44.39, 47.7, -38.55, -46.5, 46.55, -46.5, -44.39, 47.7, 43.37, -46.5, -44.39, 47.7, 46.55, -46.5, 46.55, 47.7, 46.55, -48.56, 46.55, 47.7, 46.55, -46.5, 46.55, -48.56, 46.55, 49.64, 46.55, 47.7, 48.49, -48.56, 46.55, 49.64, 46.55, -48.56, 46.55, 49.64, 48.49, -48.56, 48.49, 49.64, 48.56, 105.3, 48.44, 106.7, -49.64, 105.3, 48.44, 106.7, 48.56, 105.3, 48.56, 106.7, -48.49, 105.3, -46.55, 106.7, -48.49, 106.7, -46.55, 106.7, -48.49, 105.3, -46.55, 105.3, -46.55, 105.3, -43.37, 106.7, -46.55, 106.7, -43.37, 106.7, -46.55, 105.3, -43.37, 105.3, 46.55, -48.56, 43.37, -46.5, 43.37, -48.56, 43.37, -46.5, 46.55, -48.56, 46.55, -46.5, -46.55, 105.3, -43.37, 101.7, -43.37, 105.3, 48.56, 101.7, 46.5, 105.3, 46.5, 101.7, 46.5, 105.3, 48.56, 101.7, 48.56, 105.3, 48.56, 101.7, 48.56, 106.7, 48.56, 105.3, 48.56, 101.7, 48.56, 125.7, 48.56, 106.7, 51.44, 101.7, 48.56, 125.7, 48.56, 101.7, 48.56, 125.7, 51.44, 101.7, 51.44, 125.7, -43.37, 101.7, 38.55, 125.7, -43.37, 125.7, 38.55, 125.7, -43.37, 101.7, 38.55, 101.7, -48.44, 101.7, -51.44, 125.7, -51.44, 101.7, -51.44, 125.7, -48.44, 101.7, -48.44, 125.7, -48.44, 125.7, -48.44, 101.7, -48.44, 105.3, -46.5, 101.7, -48.44, 105.3, -48.44, 101.7, -48.44, 105.3, -46.5, 101.7, -46.5, 105.3, 38.55, 101.7, 44.39, 105.3, 38.55, 105.3, -0.7582, 18.94, 44.39, 105.3, 38.55, 101.7, 44.39, 105.3, -0.7582, 18.94, 44.39, 18.94, 0.7582, -46.5, -44.39, 47.7, -44.39, -46.5, -9.712, 41.93, -46.5, 18.94, 47.7, 18.94, -46.5, 18.94, -9.712, 41.93, -46.5, 105.3, -9.712, 102.9, -46.5, 105.3, -9.712, 41.93, -46.5, 105.3, -9.712, 102.9, 47.7, 105.3, 47.7, 105.3, -9.712, 102.9, 10.04, 102.9, -9.712, 102.9, 10.04, 55.98, 10.04, 102.9, 10.04, 55.98, -9.712, 102.9, -9.712, 55.98, -9.712, 102.9, -9.712, 54.54, -9.712, 55.98, -9.712, 102.9, -9.712, 41.93, -9.712, 54.54, -9.712, 41.93, 47.7, 18.94, 10.04, 41.93, 10.04, 41.93, 47.7, 18.94, 10.04, 54.54, 10.04, 54.54, 47.7, 18.94, 10.04, 55.98, 10.04, 55.98, 47.7, 18.94, 10.04, 102.9, 47.7, 105.3, 10.04, 102.9, 47.7, 18.94, -44.39, 18.94, 46.55, 105.3, -44.39, 105.3, 46.55, 105.3, -44.39, 18.94, 46.55, 18.94, 46.55, 47.7, -44.39, 49.64, -44.39, 47.7, -44.39, 49.64, 46.55, 47.7, 46.55, 49.64, 46.55, 105.3, 48.49, 106.7, -44.39, 105.3, 48.49, 106.7, 46.55, 105.3, 48.49, 105.3, -49.64, 105.3, 48.44, 106.7, -49.64, 106.7, 48.44, 106.7, -47.7, 125.7, -49.64, 106.7, 48.56, 106.7, -47.7, 125.7, 48.44, 106.7, -47.7, 125.7, 48.56, 106.7, 48.56, 125.7, -48.49, 106.7, -46.55, 125.7, -48.49, 125.7, -46.55, 125.7, -48.49, 106.7, -46.55, 106.7, -46.55, 106.7, -43.37, 125.7, -46.55, 125.7, -43.37, 125.7, -46.55, 106.7, -43.37, 106.7, 43.37, -48.56, 46.55, -51.44, 46.55, -48.56, 46.55, -51.44, 43.37, -48.56, 43.37, -51.44, -43.37, 125.7, 38.55, 125.7, -46.55, 125.7, -46.55, 125.7, 38.55, 125.7, -42.43, 127.8, -42.43, 127.8, 38.55, 125.7, 40.26, 127.8, 44.39, 125.7, 40.26, 127.8, 38.55, 125.7, 40.26, 127.8, 44.39, 125.7, 44.39, 168.5, -48.44, 125.7, -51.44, 168.5, -51.44, 125.7, -51.44, 168.5, -48.44, 125.7, 47.7, 168.5, 47.7, 168.5, -48.44, 125.7, 47.7, 125.7, 46.32, -48.44, 44.39, 47.7, 44.39, -48.44, 44.39, 47.7, 46.32, -48.44, 44.39, 49.64, 44.39, 49.64, 46.32, -48.44, 46.32, 49.64, -48.44, 125.7, 49.64, 106.7, 49.64, 125.7, 49.64, 106.7, -48.44, 125.7, -48.44, 106.7, 46.32, 125.7, 38.55, 106.7, 46.32, 106.7, 38.55, 106.7, 46.32, 125.7, 38.55, 125.7, 38.55, 125.7, 46.32, 125.7, 44.39, 125.7, -44.39, -48.44, -38.55, -51.44, -38.55, -48.44, -38.55, -51.44, -44.39, -48.44, -44.39, -51.44, -48.44, 125.7, -48.44, 105.3, -48.44, 106.7, 38.55, 105.3, 46.32, 106.7, 38.55, 106.7, 44.39, 105.3, 46.32, 106.7, 38.55, 105.3, 46.32, 106.7, 44.39, 105.3, 46.32, 105.3, -44.39, -48.44, -46.32, 49.64, -46.32, -48.44, -44.39, -46.5, -46.32, 49.64, -44.39, -48.44, -44.39, 47.7, -46.32, 49.64, -44.39, -46.5, -46.32, 49.64, -44.39, 47.7, -44.39, 49.64, -44.39, 105.3, 48.49, 106.7, -46.32, 105.3, -46.32, 105.3, 48.49, 106.7, -46.32, 106.7, 48.49, 125.7, -46.32, 106.7, 48.49, 106.7, -46.32, 106.7, 48.49, 125.7, 46.55, 125.7, -48.49, 49.64, -46.55, 47.7, -46.55, 49.64, -46.55, 47.7, -48.49, 49.64, -48.49, 47.7, -49.64, 106.7, -47.7, 125.7, -49.64, 125.7, 48.49, 125.7, 46.55, 125.7, 48.49, 125.7, 46.55, 125.7, 48.49, 125.7, 46.55, 125.7, -47.7, 125.7, -47.7, 168.5, -47.7, 125.7, 48.56, 125.7, -47.7, 168.5, -47.7, 125.7, 51.44, 125.7, -47.7, 168.5, 48.56, 125.7, -47.7, 168.5, 51.44, 125.7, 51.44, 168.5, -46.55, 125.7, -42.43, 127.8, -46.55, 168.5, -46.55, 168.5, -42.43, 127.8, -42.43, 140.4, -46.75, 127.8, -51.44, 140.4, -51.44, 127.8, -51.44, 140.4, -46.75, 127.8, -46.75, 140.4, -42.43, 127.8, 40.26, 140.4, -42.43, 140.4, 40.26, 140.4, -42.43, 127.8, 40.26, 127.8, -42.43, -46.75, 40.26, -51.44, 40.26, -46.75, 40.26, -51.44, -42.43, -46.75, -42.43, -51.44, 40.26, 140.4, -42.43, 127.8, 40.26, 127.8, -42.43, 127.8, 40.26, 140.4, -42.43, 140.4, 40.26, -51.44, -42.43, -46.75, -42.43, -51.44, -42.43, -46.75, 40.26, -51.44, 40.26, -46.75, 46.75, 140.4, 51.44, 127.8, 51.44, 140.4, 51.44, 127.8, 46.75, 140.4, 46.75, 127.8, 40.26, 127.8, 44.39, 168.5, 40.26, 140.4, 40.26, 140.4, 44.39, 168.5, 40.26, 168.5, 44.39, -51.44, 40.26, -46.75, 40.26, -51.44, 44.39, 47.7, 40.26, -46.75, 44.39, -51.44, 44.39, 47.7, -42.43, -46.75, 40.26, -46.75, -46.55, 47.7, -42.43, -46.75, 44.39, 47.7, -46.55, 47.7, -42.43, -51.44, -42.43, -46.75, -42.43, -51.44, -46.55, 47.7, -46.55, -51.44, -46.55, 168.5, -42.43, 140.4, -42.43, 168.5, -46.75, 140.4, -51.44, 168.5, -51.44, 140.4, -51.44, 168.5, -46.75, 140.4, -46.75, 168.5, -42.43, 140.4, -33.39, 148.8, -42.43, 168.5, -33.39, 148.8, -42.43, 140.4, -26.94, 142.3, -26.94, 142.3, -42.43, 140.4, 14.27, 142.2, 14.27, 142.2, -42.43, 140.4, 24.52, 142.2, 40.26, 140.4, 24.52, 142.2, -42.43, 140.4, 24.52, 142.2, 40.26, 140.4, 33.67, 148.8, 33.67, 148.8, 40.26, 140.4, 40.26, 168.5, 51.44, 140.4, 46.75, 168.5, 46.75, 140.4, 46.75, 168.5, 51.44, 140.4, 51.44, 168.5, 33.67, 148.8, 40.26, 168.5, 33.67, 153.1, 33.67, 153.1, 40.26, 168.5, -33.39, 153.1, -42.43, 168.5, -33.39, 153.1, 40.26, 168.5, -42.43, 168.5, -33.39, 148.8, -33.39, 153.1, 48.56, 148.8, 46.75, 153.1, 46.75, 148.8, 46.75, 153.1, 48.56, 148.8, 48.56, 153.1, -33.39, 148.8, 33.67, 153.1, -33.39, 153.1, 33.67, 153.1, -33.39, 148.8, 33.67, 148.8, 33.39, -48.56, -33.67, -46.75, -33.67, -48.56, -33.67, -46.75, 33.39, -48.56, 33.39, -46.75, -34.68, 151.0, 33.67, 153.8, -33.39, 153.8, 33.67, 153.8, -34.68, 151.0, 32.38, 151.0, 34.68, 150.4, -32.38, 146.1, 34.68, 146.1, -32.38, 146.1, 34.68, 150.4, -32.38, 150.4, 33.39, 158.0, -32.38, 155.3, 34.68, 155.3, -32.38, 155.3, 33.39, 158.0, -33.67, 158.0, -33.39, -46.75, 33.67, -48.56, 33.67, -46.75, 33.67, -48.56, -33.39, -46.75, -33.39, -48.56, -48.56, 153.1, -46.75, 148.8, -46.75, 153.1, -46.75, 148.8, -48.56, 153.1, -48.56, 148.8, -45.39, 148.8, -44.05, 150.4, -45.39, 153.1, -44.05, 150.4, -45.39, 148.8, -44.05, 146.1, -20.34, 150.4, -19.0, 148.8, -19.0, 153.1, -19.0, 148.8, -20.34, 150.4, -20.34, 146.1, -33.39, 148.8, -26.94, 146.2, 33.67, 148.8, -33.39, 148.8, -26.94, 142.3, -26.94, 146.2, -26.94, 142.3, -16.69, 146.2, -26.94, 146.2, -16.69, 146.2, -26.94, 142.3, -16.69, 142.3, -26.94, 142.3, 14.27, 142.2, -16.69, 142.3, 14.27, 146.1, -16.69, 142.3, 14.27, 142.2, -16.69, 142.3, 14.27, 146.1, -16.69, 146.2, 14.27, 146.1, 33.67, 148.8, -16.69, 146.2, 24.52, 146.1, 33.67, 148.8, 14.27, 146.1, 24.52, 142.2, 33.67, 148.8, 24.52, 146.1, 24.52, 146.1, 14.27, 142.2, 24.52, 142.2, 14.27, 142.2, 24.52, 146.1, 14.27, 146.1, -16.69, 146.2, 33.67, 148.8, -26.94, 146.2, -44.39, 125.7, 46.55, 168.5, -44.39, 168.5, 46.55, 168.5, -44.39, 125.7, 46.55, 125.7, 44.39, 47.7, -46.55, 49.64, -46.55, 47.7, -46.55, 49.64, 44.39, 47.7, 44.39, 49.64, -46.32, 125.7, 46.55, 125.7, -44.39, 125.7, -46.32, 125.7, 46.55, 125.7, 46.55, 125.7, -46.32, 106.7, 46.55, 125.7, -46.32, 125.7, -47.7, 125.7, -49.64, 125.7, -49.64, 125.7, -49.64, 125.7, -47.7, 125.7, -47.7, 125.7, -48.49, 47.7, -46.55, -48.56, -46.55, 47.7, -46.55, -48.56, -48.49, 47.7, -48.49, -48.56, -48.44, 106.7, 49.64, 105.3, 49.64, 106.7, 49.64, 105.3, -48.44, 106.7, -48.44, 105.3, -38.55, -46.5, -44.39, 47.7, -44.39, -46.5, -44.39, -46.5, -38.55, -48.44, -38.55, -46.5, -38.55, -48.44, -44.39, -46.5, -44.39, -48.44, -10.04, 55.98, 9.712, 54.54, 9.712, 55.98, 9.712, 54.54, -10.04, 55.98, -10.04, 54.54, -9.712, 55.98, 10.04, 54.54, 10.04, 55.98, 10.04, 54.54, -9.712, 55.98, -9.712, 54.54, -9.712, 54.54, 10.04, 41.93, 10.04, 54.54, 10.04, 41.93, -9.712, 54.54, -9.712, 41.93, -0.7582, 101.7, -0.7582, 18.94, 38.55, 101.7, -38.55, -51.44, -38.55, -46.5, -38.55, -48.44])
me_mesh03.materials.append(mat_color_m0)
me_mesh03.materials.append(mat_color_06)
me_mesh03.materials.append(mat_color_l1)
me_mesh03.materials.append(mat_color_06)
me_mesh03.materials.append(mat_color_06)
me_mesh03.materials.append(mat_color_09)
me_mesh03.materials.append(mat_color_03)
me_mesh03.materials.append(mat_color_08)
me_mesh03.materials.append(mat_color_d0)
me_mesh03.materials.append(mat_color_05)
me_mesh03.materials.append(mat_color_07)
me_mesh03.materials.append(mat_color_16)
me_mesh03.use_remesh_preserve_volume = False
me_mesh03.use_remesh_preserve_attributes = False
me_mesh03.use_mirror_vertex_groups = False
me_mesh03.update()

# ---- objects
ob_circle = bpy.data.objects.new('Circle', me_circle)
ob_wizard = bpy.data.objects.new('Wizard', me_camera)
ob_left_arm = bpy.data.objects.new('Left Arm', me_mesh03_001)
ob_broom = bpy.data.objects.new('Broom', me_mesh09)
ob_right_arm = bpy.data.objects.new('Right Arm', me_mesh07)
ob_staff = bpy.data.objects.new('Staff', me_mesh05)
ob_hat = bpy.data.objects.new('Hat', me_mesh04)
ob_body = bpy.data.objects.new('Body', me_mesh03)

# ---- transforms, parenting, visibility, modifiers, constraints
ob_circle.location = (0.0, 0.0, 0.0)
ob_circle.scale = (0.0005, 0.0005, 1.0)
ob_circle.lineart.crease_threshold = 0.0
ob_wizard.location = (0.0, 0.0, 0.04149)
ob_wizard.scale = (0.01, 0.01, 0.01)
ob_wizard.hide_viewport = True
ob_wizard.lineart.crease_threshold = 0.0
ob_left_arm.parent = ob_wizard
ob_left_arm.location = (51.63, -0.08138, 94.6)
ob_left_arm.lineart.crease_threshold = 0.0
ob_broom.parent = ob_wizard
ob_broom.location = (0.0, 0.0, 0.0)
ob_broom.lineart.crease_threshold = 0.0
ob_right_arm.parent = ob_wizard
ob_right_arm.location = (0.0, 0.0, 0.0)
ob_right_arm.lineart.crease_threshold = 0.0
ob_staff.parent = ob_wizard
ob_staff.location = (44.39, 12.65, 98.15)
ob_staff.lineart.crease_threshold = 0.0
ob_hat.parent = ob_wizard
ob_hat.location = (0.0, 0.0, 0.0)
ob_hat.lineart.crease_threshold = 0.0
ob_body.parent = ob_wizard
ob_body.location = (0.0, 0.0, 0.0)
ob_body.lineart.crease_threshold = 0.0

# ---- collection membership
col_collection_1.objects.link(ob_circle)
col_collection_1.objects.link(ob_wizard)
col_collection_1.objects.link(ob_left_arm)
col_collection_1.objects.link(ob_broom)
col_collection_1.objects.link(ob_right_arm)
col_collection_1.objects.link(ob_staff)
col_collection_1.objects.link(ob_hat)
col_collection_1.objects.link(ob_body)

# ---- scene / render settings (as saved in the file)
scene.frame_start = 1; scene.frame_end = 8; scene.frame_set(8)
scene.render.engine = 'BLENDER_EEVEE_NEXT'
scene.render.resolution_percentage = 50
scene.render.fps = 10
scene.render.dither_intensity = 0.0
scene.cycles.use_denoising = False
scene.cycles.samples = 128
scene.cycles.sampling_pattern = 'TABULATED_SOBOL'
scene.cycles.use_adaptive_sampling = False
scene.cycles.use_light_tree = False
scene.cycles.blur_glossy = 0.0
scene.cycles.sample_clamp_indirect = 0.0
scene.view_settings.view_transform = 'Standard'
bpy.context.view_layer.update()

# ---- added for rendering (the .blend has no active camera and no usable light): camera, sun
cam_auto = bpy.data.cameras.new('AutoCamera')
cam_auto.lens = 50.0
cam_auto.sensor_width = 36.0
cam_auto.clip_end = 1000.0
ob_auto_camera = bpy.data.objects.new('AutoCamera', cam_auto)
scene.collection.objects.link(ob_auto_camera)
ob_auto_camera.location = (4.24646, -5.10045, 4.82632)
ob_auto_camera.rotation_euler = (1.09748, -7.21219e-08, 0.694738)
scene.camera = ob_auto_camera
light_auto_sun = bpy.data.lights.new('AutoSun', 'SUN')
light_auto_sun.energy = 3.0
light_auto_sun.angle = 0.0523599
ob_auto_sun = bpy.data.objects.new('AutoSun', light_auto_sun)
scene.collection.objects.link(ob_auto_sun)
ob_auto_sun.rotation_euler = (0.872665, 0.174533, 0.523599)
bpy.context.view_layer.update()
